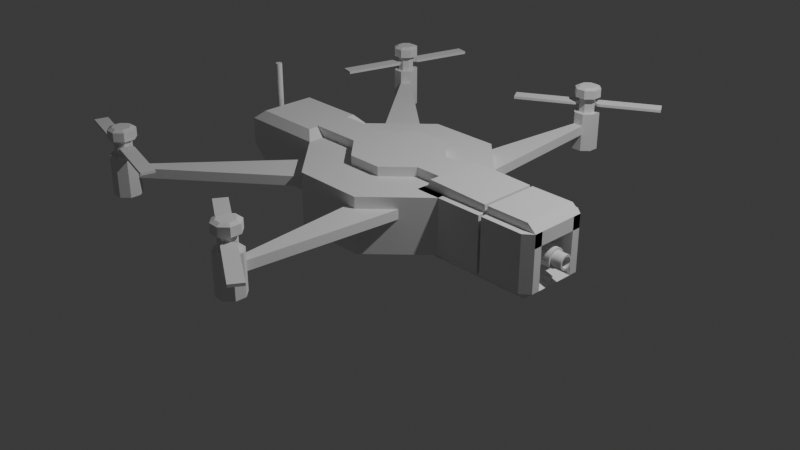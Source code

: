 # Source: Drone2.blend  (saved by Blender 4.3.34; exported with 4.5.12 LTS)
import bpy
from mathutils import Matrix  # noqa: F401  (used for matrix-valued properties, if any)

bpy.ops.wm.read_factory_settings(use_empty=True)
scene = bpy.context.scene
scene.name = 'Scene'

# ---- collections
col_scene = bpy.data.collections.new('Scene'); scene.collection.children.link(col_scene)

# ---- world
world_world = bpy.data.worlds.new('World'); scene.world = world_world
world_world.use_nodes = True; world_world.node_tree.nodes.clear()
_N = world_world.node_tree.nodes; _L = world_world.node_tree.links
n0 = _N.new('ShaderNodeOutputWorld'); n0.name = 'World Output'; n0.location = (300, 300)
n1 = _N.new('ShaderNodeBackground'); n1.name = 'Background'; n1.location = (10, 300)
n1.inputs[0].default_value = (0.05088, 0.05088, 0.05088, 1.0)
_L.new(n1.outputs[0], n0.inputs[0])
n0.is_active_output = True
world_world.color = (0.05088, 0.05088, 0.05088)
world_world.sun_shadow_jitter_overblur = 0.0

# ---- cameras
cam_camera = bpy.data.cameras.new('Camera')
cam_camera.clip_end = 100.0
cam_camera.ortho_scale = 7.314

# ---- lights
light_light = bpy.data.lights.new('Light', 'POINT')
light_light.energy = 1000.0
light_light.shadow_soft_size = 0.1

# ---- meshes
me_circle_001 = bpy.data.meshes.new('Circle.001')
me_circle_001.from_pydata([(0.0, 1.0, 0.08), (-0.7071, 0.7071, 0.08), (-1.0, 0.0, 0.08), (-0.7071, -0.7071, 0.08), (0.0, -1.0, 0.08), (0.7071, -0.7071, 0.08), (1.0, 0.0, 0.08), (0.7071, 0.7071, 0.08), (-0.3515, 0.3515, 0.67), (0.0, 0.497, 0.67), (-0.497, 0.0, 0.67), (-0.3515, -0.3515, 0.67), (0.0, -0.497, 0.67), (0.3515, -0.3515, 0.67), (0.497, 0.0, 0.67), (0.3515, 0.3515, 0.67), (-0.7071, 0.7071, 0.67), (0.0, 1.0, 0.67), (-1.0, 0.0, 0.67), (-0.7071, -0.7071, 0.67), (0.0, -1.0, 0.67), (0.7071, -0.7071, 0.67), (1.0, 0.0, 0.67), (0.7071, 0.7071, 0.67), (-0.3515, 0.3515, 0.77), (-4.265e-09, 0.497, 0.77), (-0.497, 0.0, 0.77), (-0.3515, -0.3515, 0.77), (-4.265e-09, -0.497, 0.77), (0.3515, -0.3515, 0.77), (0.497, 0.0, 0.77), (0.3515, 0.3515, 0.77), (0.7605, -0.1091, 0.67), (0.6149, -0.4606, 0.67), (0.7605, -0.1091, 0.77), (0.6149, -0.4606, 0.77), (-0.9263, 0.1778, 0.67), (-0.7808, 0.5293, 0.67), (-0.9263, 0.1778, 0.77), (-0.7808, 0.5293, 0.77), (-0.497, 0.0, 0.77), (-0.3515, 0.3515, 0.77), (-0.9263, 0.1778, 0.77), (-0.7808, 0.5293, 0.77), (-1.02, 0.2166, 0.67), (-0.8744, 0.5681, 0.67), (-1.02, 0.2166, 0.77), (-0.8744, 0.5681, 0.77), (0.7605, -0.1091, 0.67), (0.6149, -0.4606, 0.67), (0.7605, -0.1091, 0.77), (0.6149, -0.4606, 0.77)], [], [(1, 0, 7, 6, 5, 4, 3, 2), (14, 15, 31, 30), (4, 5, 21, 20), (2, 3, 19, 18), (0, 1, 16, 17), (7, 0, 17, 23), (5, 6, 22, 21), (3, 4, 20, 19), (1, 2, 18, 16), (6, 7, 23, 22), (8, 9, 17, 16), (10, 8, 16, 18), (11, 10, 18, 19), (12, 11, 19, 20), (13, 12, 20, 21), (14, 13, 21, 22), (15, 14, 22, 23), (9, 15, 23, 17), (24, 26, 27, 28, 29, 30, 31, 25), (12, 13, 29, 28), (10, 11, 27, 26), (9, 8, 24, 25), (15, 9, 25, 31), (29, 13, 33, 35), (11, 12, 28, 27), (10, 26, 38, 36), (35, 33, 49, 51), (13, 14, 32, 33), (14, 30, 34, 32), (30, 29, 35, 34), (39, 37, 45, 47), (8, 10, 36, 37), (24, 8, 37, 39), (24, 39, 43, 41), (40, 41, 43, 42), (39, 38, 42, 43), (26, 24, 41, 40), (38, 26, 40, 42), (45, 44, 46, 47), (38, 39, 47, 46), (36, 38, 46, 44), (37, 36, 44, 45), (49, 48, 50, 51), (34, 35, 51, 50), (32, 34, 50, 48), (33, 32, 48, 49)])
_uv = me_circle_001.uv_layers.new(name='UVMap')
_uv.uv.foreach_set('vector', [0.0, 0.0, 0.0, 0.0, 0.0, 0.0, 0.0, 0.0, 0.0, 0.0, 0.0, 0.0, 0.0, 0.0, 0.0, 0.0, 0.0, 0.0, 0.0, 0.0, 0.0, 0.0, 0.0, 0.0, 0.0, 0.0, 0.0, 0.0, 0.0, 0.0, 0.0, 0.0, 0.0, 0.0, 0.0, 0.0, 0.0, 0.0, 0.0, 0.0, 0.0, 0.0, 0.0, 0.0, 0.0, 0.0, 0.0, 0.0, 0.0, 0.0, 0.0, 0.0, 0.0, 0.0, 0.0, 0.0, 0.0, 0.0, 0.0, 0.0, 0.0, 0.0, 0.0, 0.0, 0.0, 0.0, 0.0, 0.0, 0.0, 0.0, 0.0, 0.0, 0.0, 0.0, 0.0, 0.0, 0.0, 0.0, 0.0, 0.0, 0.0, 0.0, 0.0, 0.0, 0.0, 0.0, 0.0, 0.0, 0.0, 0.0, 0.0, 0.0, 0.0, 0.0, 0.0, 0.0, 0.0, 0.0, 0.0, 0.0, 0.0, 0.0, 0.0, 0.0, 0.0, 0.0, 0.0, 0.0, 0.0, 0.0, 0.0, 0.0, 0.0, 0.0, 0.0, 0.0, 0.0, 0.0, 0.0, 0.0, 0.0, 0.0, 0.0, 0.0, 0.0, 0.0, 0.0, 0.0, 0.0, 0.0, 0.0, 0.0, 0.0, 0.0, 0.0, 0.0, 0.0, 0.0, 0.0, 0.0, 0.0, 0.0, 0.0, 0.0, 0.0, 0.0, 0.0, 0.0, 0.0, 0.0, 0.0, 0.0, 0.0, 0.0, 0.0, 0.0, 0.0, 0.0, 0.0, 0.0, 0.0, 0.0, 0.0, 0.0, 0.0, 0.0, 0.0, 0.0, 0.0, 0.0, 0.0, 0.0, 0.0, 0.0, 0.0, 0.0, 0.0, 0.0, 0.0, 0.0, 0.0, 0.0, 0.0, 0.0, 0.0, 0.0, 0.0, 0.0, 0.0, 0.0, 0.0, 0.0, 0.0, 0.0, 0.0, 0.0, 0.0, 0.0, 0.0, 0.0, 0.0, 0.0, 0.0, 0.0, 0.0, 0.0, 0.0, 0.0, 0.0, 0.0, 0.0, 0.0, 0.0, 0.0, 0.0, 0.0, 0.0, 0.0, 0.0, 0.0, 0.0, 0.0, 0.0, 0.0, 0.0, 0.0, 0.0, 0.0, 0.0, 0.0, 0.0, 0.0, 0.0, 0.0, 0.0, 0.0, 0.0, 0.0, 0.0, 0.0, 0.0, 0.0, 0.0, 0.0, 0.0, 0.0, 0.0, 0.0, 0.0, 0.0, 0.0, 0.0, 0.0, 0.0, 0.0, 0.0, 0.0, 0.0, 0.0, 0.0, 0.0, 0.0, 0.0, 0.0, 0.0, 0.0, 0.0, 0.0, 0.0, 0.0, 0.0, 0.0, 0.0, 0.0, 0.0, 0.0, 0.0, 0.0, 0.0, 0.0, 0.0, 0.0, 0.0, 0.0, 0.0, 0.0, 0.0, 0.0, 0.0, 0.0, 0.0, 0.0, 0.0, 0.0, 0.0, 0.0, 0.0, 0.0, 0.0, 0.0, 0.0, 0.0, 0.0, 0.0, 0.0, 0.0, 0.0, 0.0, 0.0, 0.0, 0.0, 0.0, 0.0, 0.0, 0.0, 0.0, 0.0, 0.0, 0.0, 0.0, 0.0, 0.0, 0.0, 0.0, 0.0, 0.0, 0.0, 0.0, 0.0, 0.0, 0.0, 0.0, 0.0, 0.0, 0.0, 0.0, 0.0, 0.0, 0.0, 0.0, 0.0, 0.0, 0.0, 0.0, 0.0, 0.0, 0.0, 0.0, 0.0, 0.0, 0.0, 0.0, 0.0, 0.0, 0.0, 0.0, 0.0, 0.0, 0.0, 0.0, 0.0, 0.0, 0.0, 0.0, 0.0, 0.0, 0.0, 0.0, 0.0, 0.0, 0.0, 0.0, 0.0, 0.0, 0.0, 0.0, 0.0, 0.0, 0.0, 0.0, 0.0, 0.0, 0.0, 0.0])
me_circle_001.update()
me_cube_002 = bpy.data.meshes.new('Cube.002')
me_cube_002.from_pydata([(-1.013, -0.3014, 0.08132), (-1.013, -0.3014, 0.6687), (-1.013, 0.3014, 0.08132), (-1.013, 0.3014, 0.6687), (-0.9524, 0.3014, 0.6687), (-0.9524, 0.3014, 0.08132), (-0.9524, -0.3014, 0.08132), (-0.9524, -0.3014, 0.6687), (-0.9524, 0.3014, 0.6687), (-0.9524, 0.3014, 0.08132), (-0.9524, -0.3014, 0.08132), (-0.9524, -0.3014, 0.6687), (-1.787, -0.3827, 0.08), (-1.787, -0.3027, 0.08), (-1.787, -0.3827, 0.67), (-1.787, -0.3027, 0.67), (-1.787, 0.3827, 0.08), (-1.787, 0.3027, 0.08), (-1.787, 0.3827, 0.67), (-1.787, 0.3027, 0.67), (-1.013, 0.3827, 0.67), (-1.013, 0.3027, 0.75), (-1.013, 0.3027, 0.67), (-1.013, 0.3027, 0.67), (-1.013, 0.3027, 0.0), (-1.013, 0.3827, 0.08), (-1.013, 0.3027, 0.08), (-1.013, 0.3027, 0.08), (-1.013, -0.3827, 0.08), (-1.013, -0.3027, 0.0), (-1.013, -0.3027, 0.08), (-1.013, -0.3027, 0.08), (-1.013, -0.3027, 0.75), (-1.013, -0.3827, 0.67), (-1.013, -0.3027, 0.67), (-1.013, -0.3027, 0.67), (-0.9828, -0.3027, 0.0), (-0.9828, -0.3827, 0.08), (-0.9828, -0.3027, 0.08), (-0.4226, -0.3027, 0.08), (-0.9828, -0.3827, 0.67), (-0.9828, -0.3027, 0.75), (-0.9828, -0.3027, 0.67), (-0.4226, -0.3027, 0.67), (-0.9828, 0.3827, 0.08), (-0.9828, 0.3027, 0.0), (-0.9828, 0.3027, 0.08), (-0.4226, 0.3027, 0.08), (-0.9828, 0.3027, 0.75), (-0.9828, 0.3827, 0.67), (-0.9828, 0.3027, 0.67), (-0.4226, 0.3027, 0.67), (-0.4226, -0.2129, 0.08), (-0.5168, -0.3827, 0.08), (-0.5168, -0.3027, 0.0), (-0.4226, -0.3027, 0.08), (-0.4226, -0.3027, 0.5291), (-0.5168, -0.3027, 0.75), (-0.5168, -0.3827, 0.67), (-0.4226, -0.2129, 0.67), (-0.4226, 0.3027, 0.08), (-0.5168, 0.3027, 0.0), (-0.5168, 0.3827, 0.08), (-0.4226, 0.2129, 0.08), (-0.4226, 0.2129, 0.67), (-0.5168, 0.3827, 0.67), (-0.5168, 0.3027, 0.75), (-0.4226, 0.3027, 0.5291), (-0.4226, -0.3027, 0.08), (-0.4226, -0.3027, 0.67), (-0.4226, 0.3027, 0.08), (-0.4226, -0.3027, 0.08), (-0.4226, 0.3027, 0.67), (-0.4226, 0.3027, 0.08), (-0.4226, -0.3027, 0.67), (-0.4226, 0.3027, 0.67), (-0.4226, -0.3027, 0.08), (-0.4226, 0.3027, 0.67), (-0.4226, -0.3027, 0.67), (-0.4226, 0.3027, 0.08), (-0.7688, -0.2129, 0.08), (-0.7688, -0.2129, 0.67), (-0.7688, 0.3027, 0.1697), (-0.7688, -0.3027, 0.1697), (-0.7688, 0.2129, 0.67), (-0.7688, 0.2129, 0.08), (-0.7688, -0.3027, 0.4648), (-0.7688, 0.3027, 0.4648), (-0.7688, -0.3027, 0.08), (-0.7688, 0.3027, 0.67), (-0.7688, -0.3027, 0.67), (-0.7688, 0.3027, 0.08), (-0.4226, 0.0754, 0.3319), (-0.4226, 0.07395, 0.3172), (-1.273, 0.1, 0.3319), (-0.4226, 0.1, 0.3319), (-1.273, 0.09808, 0.3124), (-0.4226, 0.09808, 0.3124), (-1.273, 0.09239, 0.2936), (-0.4226, 0.09239, 0.2936), (-1.273, 0.08315, 0.2763), (-0.4226, 0.08315, 0.2763), (-1.273, 0.07071, 0.2612), (-0.4226, 0.07071, 0.2612), (-1.273, 0.05556, 0.2487), (-0.4226, 0.05556, 0.2487), (-1.273, 0.03827, 0.2395), (-0.4226, 0.03827, 0.2395), (-1.273, 0.01951, 0.2338), (-0.4226, 0.01951, 0.2338), (-1.273, 0.0, 0.2319), (-0.4226, 0.0, 0.2319), (-1.273, -0.01951, 0.2338), (-0.4226, -0.01951, 0.2338), (-1.273, -0.03827, 0.2395), (-0.4226, -0.03827, 0.2395), (-1.273, -0.05556, 0.2487), (-0.4226, -0.05556, 0.2487), (-1.273, -0.07071, 0.2612), (-0.4226, -0.07071, 0.2612), (-1.273, -0.08315, 0.2763), (-0.4226, -0.08315, 0.2763), (-1.273, -0.09239, 0.2936), (-0.4226, -0.09239, 0.2936), (-1.273, -0.09808, 0.3124), (-0.4226, -0.09808, 0.3124), (-1.273, -0.1, 0.3319), (-0.4226, -0.1, 0.3319), (-1.273, -0.09808, 0.3514), (-0.4226, -0.09808, 0.3514), (-1.273, -0.09239, 0.3701), (-0.4226, -0.09239, 0.3701), (-1.273, -0.08315, 0.3874), (-0.4226, -0.08315, 0.3874), (-1.273, -0.07071, 0.4026), (-0.4226, -0.07071, 0.4026), (-1.273, -0.05556, 0.415), (-0.4226, -0.05556, 0.415), (-1.273, -0.03827, 0.4243), (-0.4226, -0.03827, 0.4243), (-1.273, -0.01951, 0.4299), (-0.4226, -0.01951, 0.4299), (-1.273, 0.0, 0.4319), (-0.4226, 0.0, 0.4319), (-1.273, 0.01951, 0.4299), (-0.4226, 0.01951, 0.4299), (-1.273, 0.03827, 0.4243), (-0.4226, 0.03827, 0.4243), (-1.273, 0.05556, 0.415), (-0.4226, 0.05556, 0.415), (-1.273, 0.07071, 0.4026), (-0.4226, 0.07071, 0.4026), (-1.273, 0.08315, 0.3874), (-0.4226, 0.08315, 0.3874), (-1.273, 0.09239, 0.3701), (-0.4226, 0.09239, 0.3701), (-1.273, 0.09808, 0.3514), (-0.4226, 0.09808, 0.3514), (-0.4226, 0.06966, 0.303), (-0.4226, 0.06269, 0.29), (-0.4226, 0.05332, 0.2786), (-0.4226, 0.04189, 0.2692), (-0.4226, 0.02885, 0.2622), (-0.4226, 0.01471, 0.2579), (-0.4226, 0.0, 0.2565), (-0.4226, -0.01471, 0.2579), (-0.4226, -0.02885, 0.2622), (-0.4226, -0.04189, 0.2692), (-0.4226, -0.05332, 0.2786), (-0.4226, -0.06269, 0.29), (-0.4226, -0.06966, 0.303), (-0.4226, -0.07395, 0.3172), (-0.4226, -0.0754, 0.3319), (-0.4226, -0.07395, 0.3466), (-0.4226, -0.06966, 0.3607), (-0.4226, -0.06269, 0.3738), (-0.4226, -0.05332, 0.3852), (-0.4226, -0.04189, 0.3946), (-0.4226, -0.02885, 0.4015), (-0.4226, -0.01471, 0.4058), (-0.4226, 0.0, 0.4073), (-0.4226, 0.01471, 0.4058), (-0.4226, 0.02885, 0.4015), (-0.4226, 0.04189, 0.3946), (-0.4226, 0.05332, 0.3852), (-0.4226, 0.06269, 0.3738), (-0.4226, 0.06966, 0.3607), (-0.4226, 0.07395, 0.3466), (-0.4226, 0.1, 0.3319), (-0.4226, 0.09808, 0.3514), (-0.4226, 0.09239, 0.3701), (-0.4226, 0.08315, 0.3874), (-0.4226, 0.07071, 0.4026), (-0.4226, 0.05556, 0.415), (-0.4226, 0.03827, 0.4243), (-0.4226, 0.01951, 0.4299), (-0.4226, 0.0, 0.4319), (-0.4226, -0.01951, 0.4299), (-0.4226, -0.03827, 0.4243), (-0.4226, -0.05556, 0.415), (-0.4226, -0.07071, 0.4026), (-0.4226, -0.08315, 0.3874), (-0.4226, -0.09239, 0.3701), (-0.4226, -0.09808, 0.3514), (-0.4226, -0.1, 0.3319), (-0.4226, -0.09808, 0.3124), (-0.4226, -0.09239, 0.2936), (-0.4226, -0.08315, 0.2763), (-0.4226, -0.07071, 0.2612), (-0.4226, -0.05556, 0.2487), (-0.4226, -0.03827, 0.2395), (-0.4226, -0.01951, 0.2338), (-0.4226, 0.0, 0.2319), (-0.4226, 0.01951, 0.2338), (-0.4226, 0.03827, 0.2395), (-0.4226, 0.05556, 0.2487), (-0.4226, 0.07071, 0.2612), (-0.4226, 0.08315, 0.2763), (-0.4226, 0.09239, 0.2936), (-0.4226, 0.09808, 0.3124), (-0.3085, 0.05463, 0.3319), (-0.3085, 0.05358, 0.3425), (-0.3085, 0.05047, 0.3528), (-0.3085, 0.04542, 0.3622), (-0.3085, 0.03863, 0.3705), (-0.3085, 0.03035, 0.3773), (-0.3085, 0.02091, 0.3823), (-0.3085, 0.01066, 0.3854), (-0.3085, 1.198e-08, 0.3865), (-0.3085, -0.01066, 0.3854), (-0.3085, -0.02091, 0.3823), (-0.3085, -0.03035, 0.3773), (-0.3085, -0.03863, 0.3705), (-0.3085, -0.04542, 0.3622), (-0.3085, -0.05047, 0.3528), (-0.3085, -0.05358, 0.3425), (-0.3085, -0.05463, 0.3319), (-0.3085, -0.05358, 0.3212), (-0.3085, -0.05047, 0.311), (-0.3085, -0.04542, 0.3015), (-0.3085, -0.03863, 0.2932), (-0.3085, -0.03035, 0.2864), (-0.3085, -0.02091, 0.2814), (-0.3085, -0.01066, 0.2783), (-0.3085, 1.198e-08, 0.2772), (-0.3085, 0.01066, 0.2783), (-0.3085, 0.02091, 0.2814), (-0.3085, 0.03035, 0.2864), (-0.3085, 0.03863, 0.2932), (-0.3085, 0.04542, 0.3015), (-0.3085, 0.05047, 0.311), (-0.3085, 0.05358, 0.3212), (-0.3085, 0.0754, 0.3319), (-0.3085, 0.07395, 0.3466), (-0.3085, 0.06966, 0.3607), (-0.3085, 0.06269, 0.3738), (-0.3085, 0.05332, 0.3852), (-0.3085, 0.04189, 0.3946), (-0.3085, 0.02885, 0.4015), (-0.3085, 0.01471, 0.4058), (-0.3085, 1.198e-08, 0.4073), (-0.3085, -0.01471, 0.4058), (-0.3085, -0.02885, 0.4015), (-0.3085, -0.04189, 0.3946), (-0.3085, -0.05332, 0.3852), (-0.3085, -0.06269, 0.3738), (-0.3085, -0.06966, 0.3607), (-0.3085, -0.07395, 0.3466), (-0.3085, -0.0754, 0.3319), (-0.3085, -0.07395, 0.3172), (-0.3085, -0.06966, 0.303), (-0.3085, -0.06269, 0.29), (-0.3085, -0.05332, 0.2786), (-0.3085, -0.04189, 0.2692), (-0.3085, -0.02885, 0.2622), (-0.3085, -0.01471, 0.2579), (-0.3085, 1.198e-08, 0.2565), (-0.3085, 0.01471, 0.2579), (-0.3085, 0.02885, 0.2622), (-0.3085, 0.04189, 0.2692), (-0.3085, 0.05332, 0.2786), (-0.3085, 0.06269, 0.29), (-0.3085, 0.06966, 0.303), (-0.3085, 0.07395, 0.3172), (-0.4226, 0.05463, 0.3319), (-0.4226, 0.05358, 0.3425), (-0.4226, 0.05047, 0.3528), (-0.4226, 0.04542, 0.3622), (-0.4226, 0.03863, 0.3705), (-0.4226, 0.03035, 0.3773), (-0.4226, 0.02091, 0.3823), (-0.4226, 0.01066, 0.3854), (-0.4226, 4.05e-08, 0.3865), (-0.4226, -0.01066, 0.3854), (-0.4226, -0.02091, 0.3823), (-0.4226, -0.03035, 0.3773), (-0.4226, -0.03863, 0.3705), (-0.4226, -0.04542, 0.3622), (-0.4226, -0.05047, 0.3528), (-0.4226, -0.05358, 0.3425), (-0.4226, -0.05463, 0.3319), (-0.4226, -0.05358, 0.3212), (-0.4226, -0.05047, 0.311), (-0.4226, -0.04542, 0.3015), (-0.4226, -0.03863, 0.2932), (-0.4226, -0.03035, 0.2864), (-0.4226, -0.02091, 0.2814), (-0.4226, -0.01066, 0.2783), (-0.4226, 4.05e-08, 0.2772), (-0.4226, 0.01066, 0.2783), (-0.4226, 0.02091, 0.2814), (-0.4226, 0.03035, 0.2864), (-0.4226, 0.03863, 0.2932), (-0.4226, 0.04542, 0.3015), (-0.4226, 0.05047, 0.311), (-0.4226, 0.05358, 0.3212), (-1.787, -0.3027, 0.08), (-1.696, -0.3027, 0.0), (-1.731, -0.3027, 0.04908), (-1.696, -0.3027, 0.77), (-1.787, -0.3027, 0.67), (-1.731, -0.3027, 0.7009), (-1.696, 0.3027, 0.0), (-1.787, 0.3027, 0.08), (-1.731, 0.3027, 0.04908), (-1.787, 0.3027, 0.67), (-1.696, 0.3027, 0.77), (-1.731, 0.3027, 0.7009)], [], [(28, 33, 14, 12), (3, 2, 26, 25, 20, 22), (0, 2, 5, 6), (24, 322, 324, 323, 17, 27), (32, 319, 321, 320, 15, 35), (16, 18, 20, 25), (1, 3, 22, 21, 32, 34), (0, 1, 34, 33, 28, 30), (2, 0, 30, 29, 24, 26), (40, 42, 41, 48, 50, 49, 44, 46, 45, 36, 38, 37), (4, 7, 11, 8), (3, 1, 7, 4), (2, 3, 4, 5), (1, 0, 6, 7), (9, 8, 11, 10), (5, 4, 8, 9), (7, 6, 10, 11), (6, 5, 9, 10), (74, 57, 41, 42, 78), (72, 65, 49, 50, 77), (36, 54, 71, 76, 38), (56, 43, 90, 86), (78, 42, 40, 58, 69), (20, 23, 22), (23, 21, 22), (24, 27, 26), (27, 25, 26), (28, 31, 30), (31, 29, 30), (32, 35, 34), (35, 33, 34), (325, 327, 326, 21, 23, 19), (27, 17, 16, 25), (19, 23, 20, 18), (322, 24, 29, 317), (13, 31, 28, 12), (21, 326, 319, 32), (35, 15, 14, 33), (45, 61, 54, 36), (37, 53, 58, 40), (41, 57, 66, 48), (70, 61, 45, 46, 79), (77, 50, 48, 66, 75), (79, 46, 44, 62, 73), (49, 65, 62, 44), (316, 13, 12, 14, 15, 320, 325, 19, 18, 16, 17, 323), (68, 69, 58, 53), (70, 71, 54, 61), (62, 65, 72, 73), (66, 57, 74, 75), (38, 76, 68, 53, 37), (52, 59, 69, 68), (60, 55, 71, 70), (64, 63, 73, 72), (56, 67, 75, 74), (39, 52, 68, 76), (51, 64, 72, 77), (67, 51, 77, 75), (43, 56, 74, 78), (59, 43, 78, 69), (55, 39, 76, 71), (47, 60, 70, 79), (63, 47, 79, 73), (84, 89, 87, 86, 90, 81, 80, 88, 83, 82, 91, 85), (52, 39, 88, 80), (47, 63, 85, 91), (55, 60, 82, 83), (43, 59, 81, 90), (64, 51, 89, 84), (63, 64, 84, 85), (39, 55, 83, 88), (51, 67, 87, 89), (67, 56, 86, 87), (60, 47, 91, 82), (59, 52, 80, 81), (129, 127, 204, 203), (94, 95, 97, 96), (145, 143, 196, 195), (96, 97, 99, 98), (97, 95, 188, 219), (98, 99, 101, 100), (107, 105, 215, 214), (100, 101, 103, 102), (123, 121, 207, 206), (102, 103, 105, 104), (139, 137, 199, 198), (104, 105, 107, 106), (155, 153, 191, 190), (106, 107, 109, 108), (101, 99, 218, 217), (108, 109, 111, 110), (117, 115, 210, 209), (110, 111, 113, 112), (133, 131, 202, 201), (112, 113, 115, 114), (149, 147, 194, 193), (114, 115, 117, 116), (111, 109, 213, 212), (116, 117, 119, 118), (127, 125, 205, 204), (118, 119, 121, 120), (143, 141, 197, 196), (120, 121, 123, 122), (105, 103, 216, 215), (122, 123, 125, 124), (121, 119, 208, 207), (124, 125, 127, 126), (137, 135, 200, 199), (126, 127, 129, 128), (153, 151, 192, 191), (128, 129, 131, 130), (95, 157, 189, 188), (130, 131, 133, 132), (99, 97, 219, 218), (132, 133, 135, 134), (115, 113, 211, 210), (134, 135, 137, 136), (131, 129, 203, 202), (136, 137, 139, 138), (147, 145, 195, 194), (138, 139, 141, 140), (109, 107, 214, 213), (140, 141, 143, 142), (125, 123, 206, 205), (142, 143, 145, 144), (141, 139, 198, 197), (144, 145, 147, 146), (157, 155, 190, 189), (146, 147, 149, 148), (103, 101, 217, 216), (148, 149, 151, 150), (119, 117, 209, 208), (150, 151, 153, 152), (135, 133, 201, 200), (152, 153, 155, 154), (151, 149, 193, 192), (179, 178, 262, 261), (154, 155, 157, 156), (113, 111, 212, 211), (156, 157, 95, 94), (94, 96, 98, 100, 102, 104, 106, 108, 110, 112, 114, 116, 118, 120, 122, 124, 126, 128, 130, 132, 134, 136, 138, 140, 142, 144, 146, 148, 150, 152, 154, 156), (187, 92, 188, 189), (186, 187, 189, 190), (185, 186, 190, 191), (184, 185, 191, 192), (183, 184, 192, 193), (182, 183, 193, 194), (181, 182, 194, 195), (180, 181, 195, 196), (179, 180, 196, 197), (178, 179, 197, 198), (177, 178, 198, 199), (176, 177, 199, 200), (175, 176, 200, 201), (174, 175, 201, 202), (173, 174, 202, 203), (172, 173, 203, 204), (171, 172, 204, 205), (170, 171, 205, 206), (169, 170, 206, 207), (168, 169, 207, 208), (167, 168, 208, 209), (166, 167, 209, 210), (165, 166, 210, 211), (164, 165, 211, 212), (163, 164, 212, 213), (162, 163, 213, 214), (161, 162, 214, 215), (160, 161, 215, 216), (159, 160, 216, 217), (158, 159, 217, 218), (93, 158, 218, 219), (92, 93, 219, 188), (245, 246, 310, 309), (165, 164, 276, 275), (178, 177, 263, 262), (164, 163, 277, 276), (177, 176, 264, 263), (163, 162, 278, 277), (176, 175, 265, 264), (162, 161, 279, 278), (175, 174, 266, 265), (92, 187, 253, 252), (161, 160, 280, 279), (174, 173, 267, 266), (187, 186, 254, 253), (160, 159, 281, 280), (173, 172, 268, 267), (186, 185, 255, 254), (159, 158, 282, 281), (172, 171, 269, 268), (185, 184, 256, 255), (158, 93, 283, 282), (171, 170, 270, 269), (184, 183, 257, 256), (93, 92, 252, 283), (170, 169, 271, 270), (183, 182, 258, 257), (169, 168, 272, 271), (182, 181, 259, 258), (168, 167, 273, 272), (181, 180, 260, 259), (167, 166, 274, 273), (180, 179, 261, 260), (166, 165, 275, 274), (221, 220, 252, 253), (222, 221, 253, 254), (223, 222, 254, 255), (224, 223, 255, 256), (225, 224, 256, 257), (226, 225, 257, 258), (227, 226, 258, 259), (228, 227, 259, 260), (229, 228, 260, 261), (230, 229, 261, 262), (231, 230, 262, 263), (232, 231, 263, 264), (233, 232, 264, 265), (234, 233, 265, 266), (235, 234, 266, 267), (236, 235, 267, 268), (237, 236, 268, 269), (238, 237, 269, 270), (239, 238, 270, 271), (240, 239, 271, 272), (241, 240, 272, 273), (242, 241, 273, 274), (243, 242, 274, 275), (244, 243, 275, 276), (245, 244, 276, 277), (246, 245, 277, 278), (247, 246, 278, 279), (248, 247, 279, 280), (249, 248, 280, 281), (250, 249, 281, 282), (251, 250, 282, 283), (220, 251, 283, 252), (315, 284, 285, 286, 287, 288, 289, 290, 291, 292, 293, 294, 295, 296, 297, 298, 299, 300, 301, 302, 303, 304, 305, 306, 307, 308, 309, 310, 311, 312, 313, 314), (232, 233, 297, 296), (246, 247, 311, 310), (233, 234, 298, 297), (220, 221, 285, 284), (247, 248, 312, 311), (234, 235, 299, 298), (221, 222, 286, 285), (248, 249, 313, 312), (235, 236, 300, 299), (222, 223, 287, 286), (249, 250, 314, 313), (236, 237, 301, 300), (223, 224, 288, 287), (250, 251, 315, 314), (237, 238, 302, 301), (224, 225, 289, 288), (251, 220, 284, 315), (238, 239, 303, 302), (225, 226, 290, 289), (239, 240, 304, 303), (226, 227, 291, 290), (240, 241, 305, 304), (227, 228, 292, 291), (241, 242, 306, 305), (228, 229, 293, 292), (242, 243, 307, 306), (229, 230, 294, 293), (243, 244, 308, 307), (230, 231, 295, 294), (244, 245, 309, 308), (231, 232, 296, 295), (316, 323, 324, 318), (318, 324, 322, 317), (319, 326, 327, 321), (321, 327, 325, 320), (316, 318, 317, 29, 31, 13)])
_uv = me_cube_002.uv_layers.new(name='UVMap')
_uv.uv.foreach_set('vector', [0.4017, 0.75, 0.5983, 0.75, 0.5983, 1.0, 0.4017, 1.0, 0.5979, 0.5266, 0.4021, 0.5266, 0.4017, 0.5261, 0.4017, 0.5, 0.5983, 0.5, 0.5983, 0.5261, 0.4021, 0.7234, 0.4021, 0.5266, 0.4021, 0.5266, 0.4021, 0.7234, 0.375, 0.5261, 0.1545, 0.5261, 0.1431, 0.5101, 0.125, 0.5, 0.125, 0.5, 0.375, 0.5, 0.625, 0.7239, 0.8455, 0.7239, 0.8569, 0.7399, 0.875, 0.75, 0.875, 0.75, 0.625, 0.75, 0.4017, 0.25, 0.5983, 0.25, 0.5983, 0.5, 0.4017, 0.5, 0.5979, 0.7234, 0.5979, 0.5266, 0.5983, 0.5261, 0.625, 0.5261, 0.625, 0.7239, 0.5983, 0.7239, 0.4021, 0.7234, 0.5979, 0.7234, 0.5983, 0.7239, 0.5983, 0.75, 0.4017, 0.75, 0.4017, 0.7239, 0.4021, 0.5266, 0.4021, 0.7234, 0.4017, 0.7239, 0.375, 0.7239, 0.375, 0.5261, 0.4017, 0.5261, 0.125, 0.5267, 0.1511, 0.5267, 0.1511, 0.5, 0.3489, 0.5, 0.3489, 0.5267, 0.375, 0.5267, 0.375, 0.7233, 0.3489, 0.7233, 0.3489, 0.75, 0.1511, 0.75, 0.1511, 0.7233, 0.125, 0.7233, 0.5979, 0.5266, 0.5979, 0.7234, 0.5979, 0.7234, 0.5979, 0.5266, 0.5979, 0.5266, 0.5979, 0.7234, 0.5979, 0.7234, 0.5979, 0.5266, 0.4021, 0.5266, 0.5979, 0.5266, 0.5979, 0.5266, 0.4021, 0.5266, 0.5979, 0.7234, 0.4021, 0.7234, 0.4021, 0.7234, 0.5979, 0.7234, 0.4021, 0.5266, 0.5979, 0.5266, 0.5979, 0.7234, 0.4021, 0.7234, 0.4021, 0.5266, 0.5979, 0.5266, 0.5979, 0.5266, 0.4021, 0.5266, 0.5979, 0.7234, 0.4021, 0.7234, 0.4021, 0.7234, 0.5979, 0.7234, 0.4021, 0.7234, 0.4021, 0.5266, 0.4021, 0.5266, 0.4021, 0.7234, 0.625, 0.25, 0.583, 0.2761, 0.375, 0.2761, 0.375, 0.25, 0.625, 0.25, 0.625, 0.5, 0.583, 0.5267, 0.375, 0.5267, 0.375, 0.5, 0.625, 0.5, 0.375, 0.9739, 0.583, 0.9739, 0.625, 1.0, 0.625, 1.0, 0.375, 1.0, 0.8489, 0.5566, 0.8489, 0.5267, 0.8489, 0.5267, 0.8489, 0.5566, 0.625, 0.25, 0.375, 0.25, 0.375, 0.2233, 0.583, 0.2233, 0.625, 0.25, 0.5983, 0.5, 0.5983, 0.5261, 0.5983, 0.5261, 0.5983, 0.5261, 0.6117, 0.5131, 0.5983, 0.5261, 0.375, 0.5261, 0.4017, 0.5261, 0.4017, 0.5261, 0.4017, 0.5261, 0.3883, 0.5131, 0.4017, 0.5261, 0.3883, 0.7369, 0.4017, 0.7239, 0.4017, 0.7239, 0.4017, 0.7239, 0.375, 0.7239, 0.4017, 0.7239, 0.6117, 0.7369, 0.5983, 0.7239, 0.5983, 0.7239, 0.5983, 0.7239, 0.5983, 0.75, 0.5983, 0.7239, 0.875, 0.5, 0.8569, 0.5101, 0.8455, 0.5261, 0.625, 0.5261, 0.625, 0.5, 0.875, 0.5, 0.375, 0.5, 0.375, 0.25, 0.4017, 0.25, 0.4017, 0.5, 0.625, 0.25, 0.625, 0.5, 0.5983, 0.5, 0.5983, 0.25, 0.1545, 0.5261, 0.375, 0.5261, 0.375, 0.7239, 0.1545, 0.7239, 0.375, 1.0, 0.375, 0.75, 0.4017, 0.75, 0.4017, 1.0, 0.625, 0.5261, 0.8455, 0.5261, 0.8455, 0.7239, 0.625, 0.7239, 0.625, 0.75, 0.625, 1.0, 0.5983, 1.0, 0.5983, 0.75, 0.375, 0.7761, 0.583, 0.7761, 0.583, 0.9739, 0.375, 0.9739, 0.375, 0.02667, 0.583, 0.02667, 0.583, 0.2233, 0.375, 0.2233, 0.375, 0.2761, 0.583, 0.2761, 0.583, 0.4739, 0.375, 0.4739, 0.625, 0.75, 0.583, 0.7761, 0.375, 0.7761, 0.375, 0.75, 0.625, 0.75, 0.625, 0.5, 0.375, 0.5, 0.375, 0.4739, 0.583, 0.4739, 0.625, 0.5, 0.625, 0.75, 0.375, 0.75, 0.375, 0.7233, 0.583, 0.7233, 0.625, 0.75, 0.375, 0.5267, 0.583, 0.5267, 0.583, 0.7233, 0.375, 0.7233, 0.4017, 0.02613, 0.4017, 0.02613, 0.4017, 0.0, 0.5983, 0.0, 0.5983, 0.02613, 0.5983, 0.02613, 0.5983, 0.2239, 0.5983, 0.2239, 0.5983, 0.25, 0.4017, 0.25, 0.4017, 0.2239, 0.4017, 0.2239, 0.625, 0.02667, 0.625, 0.2233, 0.583, 0.2233, 0.583, 0.02667, 0.625, 0.7761, 0.625, 0.9739, 0.583, 0.9739, 0.583, 0.7761, 0.583, 0.7233, 0.583, 0.5267, 0.6511, 0.5267, 0.6511, 0.7233, 0.6511, 0.5, 0.8489, 0.5, 0.8489, 0.5267, 0.6511, 0.5267, 0.375, 0.0, 0.625, 0.0, 0.625, 0.0, 0.583, 0.02667, 0.375, 0.02667, 0.8196, 0.7233, 0.8196, 0.5267, 0.8489, 0.5267, 0.8489, 0.7233, 0.6511, 0.6934, 0.8489, 0.6934, 0.8489, 0.7233, 0.6511, 0.7233, 0.6804, 0.5267, 0.6804, 0.7233, 0.6511, 0.7233, 0.6511, 0.5267, 0.8489, 0.5566, 0.6511, 0.5566, 0.6511, 0.5267, 0.8489, 0.5267, 0.8489, 0.7233, 0.8196, 0.7233, 0.8489, 0.7233, 0.8489, 0.7233, 0.6511, 0.5267, 0.6804, 0.5267, 0.6511, 0.5267, 0.6511, 0.5267, 0.6511, 0.5566, 0.6511, 0.5267, 0.6511, 0.5267, 0.6511, 0.5267, 0.8489, 0.5267, 0.8489, 0.5566, 0.8489, 0.5267, 0.8489, 0.5267, 0.8196, 0.5267, 0.8489, 0.5267, 0.8489, 0.5267, 0.8489, 0.5267, 0.8489, 0.6934, 0.8489, 0.7233, 0.8489, 0.7233, 0.8489, 0.7233, 0.6511, 0.7233, 0.6511, 0.6934, 0.6511, 0.7233, 0.6511, 0.7233, 0.6804, 0.7233, 0.6511, 0.7233, 0.6511, 0.7233, 0.6511, 0.7233, 0.6804, 0.5267, 0.6511, 0.5267, 0.6511, 0.5566, 0.8489, 0.5566, 0.8489, 0.5267, 0.8196, 0.5267, 0.8196, 0.7233, 0.8489, 0.7233, 0.8489, 0.6934, 0.6511, 0.6934, 0.6511, 0.7233, 0.6804, 0.7233, 0.8196, 0.7233, 0.8489, 0.7233, 0.8489, 0.7233, 0.8196, 0.7233, 0.6511, 0.7233, 0.6804, 0.7233, 0.6804, 0.7233, 0.6511, 0.7233, 0.8489, 0.6934, 0.6511, 0.6934, 0.6511, 0.6934, 0.8489, 0.6934, 0.8489, 0.5267, 0.8196, 0.5267, 0.8196, 0.5267, 0.8489, 0.5267, 0.6804, 0.5267, 0.6511, 0.5267, 0.6511, 0.5267, 0.6804, 0.5267, 0.6804, 0.7233, 0.6804, 0.5267, 0.6804, 0.5267, 0.6804, 0.7233, 0.8489, 0.7233, 0.8489, 0.6934, 0.8489, 0.6934, 0.8489, 0.7233, 0.6511, 0.5267, 0.6511, 0.5566, 0.6511, 0.5566, 0.6511, 0.5267, 0.6511, 0.5566, 0.8489, 0.5566, 0.8489, 0.5566, 0.6511, 0.5566, 0.6511, 0.6934, 0.6511, 0.7233, 0.6511, 0.7233, 0.6511, 0.6934, 0.8196, 0.5267, 0.8196, 0.7233, 0.8196, 0.7233, 0.8196, 0.5267, 0.4688, 1.0, 0.5, 1.0, 0.5, 1.0, 0.4688, 1.0, 1.0, 0.5, 1.0, 1.0, 0.9688, 1.0, 0.9688, 0.5, 0.2188, 1.0, 0.25, 1.0, 0.25, 1.0, 0.2188, 1.0, 0.9688, 0.5, 0.9688, 1.0, 0.9375, 1.0, 0.9375, 0.5, 0.9688, 1.0, 1.0, 1.0, 1.0, 1.0, 0.9688, 1.0, 0.9375, 0.5, 0.9375, 1.0, 0.9062, 1.0, 0.9062, 0.5, 0.8125, 1.0, 0.8438, 1.0, 0.8438, 1.0, 0.8125, 1.0, 0.9062, 0.5, 0.9062, 1.0, 0.875, 1.0, 0.875, 0.5, 0.5625, 1.0, 0.5938, 1.0, 0.5938, 1.0, 0.5625, 1.0, 0.875, 0.5, 0.875, 1.0, 0.8438, 1.0, 0.8438, 0.5, 0.3125, 1.0, 0.3438, 1.0, 0.3438, 1.0, 0.3125, 1.0, 0.8438, 0.5, 0.8438, 1.0, 0.8125, 1.0, 0.8125, 0.5, 0.0625, 1.0, 0.09375, 1.0, 0.09375, 1.0, 0.0625, 1.0, 0.8125, 0.5, 0.8125, 1.0, 0.7812, 1.0, 0.7812, 0.5, 0.9062, 1.0, 0.9375, 1.0, 0.9375, 1.0, 0.9062, 1.0, 0.7812, 0.5, 0.7812, 1.0, 0.75, 1.0, 0.75, 0.5, 0.6562, 1.0, 0.6875, 1.0, 0.6875, 1.0, 0.6562, 1.0, 0.75, 0.5, 0.75, 1.0, 0.7188, 1.0, 0.7188, 0.5, 0.4062, 1.0, 0.4375, 1.0, 0.4375, 1.0, 0.4062, 1.0, 0.7188, 0.5, 0.7188, 1.0, 0.6875, 1.0, 0.6875, 0.5, 0.1562, 1.0, 0.1875, 1.0, 0.1875, 1.0, 0.1562, 1.0, 0.6875, 0.5, 0.6875, 1.0, 0.6562, 1.0, 0.6562, 0.5, 0.75, 1.0, 0.7812, 1.0, 0.7812, 1.0, 0.75, 1.0, 0.6562, 0.5, 0.6562, 1.0, 0.625, 1.0, 0.625, 0.5, 0.5, 1.0, 0.5312, 1.0, 0.5312, 1.0, 0.5, 1.0, 0.625, 0.5, 0.625, 1.0, 0.5938, 1.0, 0.5938, 0.5, 0.25, 1.0, 0.2812, 1.0, 0.2812, 1.0, 0.25, 1.0, 0.5938, 0.5, 0.5938, 1.0, 0.5625, 1.0, 0.5625, 0.5, 0.8438, 1.0, 0.875, 1.0, 0.875, 1.0, 0.8438, 1.0, 0.5625, 0.5, 0.5625, 1.0, 0.5312, 1.0, 0.5312, 0.5, 0.5938, 1.0, 0.625, 1.0, 0.625, 1.0, 0.5938, 1.0, 0.5312, 0.5, 0.5312, 1.0, 0.5, 1.0, 0.5, 0.5, 0.3438, 1.0, 0.375, 1.0, 0.375, 1.0, 0.3438, 1.0, 0.5, 0.5, 0.5, 1.0, 0.4688, 1.0, 0.4688, 0.5, 0.09375, 1.0, 0.125, 1.0, 0.125, 1.0, 0.09375, 1.0, 0.4688, 0.5, 0.4688, 1.0, 0.4375, 1.0, 0.4375, 0.5, 0.0, 1.0, 0.03125, 1.0, 0.03125, 1.0, 0.0, 1.0, 0.4375, 0.5, 0.4375, 1.0, 0.4062, 1.0, 0.4062, 0.5, 0.9375, 1.0, 0.9688, 1.0, 0.9688, 1.0, 0.9375, 1.0, 0.4062, 0.5, 0.4062, 1.0, 0.375, 1.0, 0.375, 0.5, 0.6875, 1.0, 0.7188, 1.0, 0.7188, 1.0, 0.6875, 1.0, 0.375, 0.5, 0.375, 1.0, 0.3438, 1.0, 0.3438, 0.5, 0.4375, 1.0, 0.4688, 1.0, 0.4688, 1.0, 0.4375, 1.0, 0.3438, 0.5, 0.3438, 1.0, 0.3125, 1.0, 0.3125, 0.5, 0.1875, 1.0, 0.2188, 1.0, 0.2188, 1.0, 0.1875, 1.0, 0.3125, 0.5, 0.3125, 1.0, 0.2812, 1.0, 0.2812, 0.5, 0.7812, 1.0, 0.8125, 1.0, 0.8125, 1.0, 0.7812, 1.0, 0.2812, 0.5, 0.2812, 1.0, 0.25, 1.0, 0.25, 0.5, 0.5312, 1.0, 0.5625, 1.0, 0.5625, 1.0, 0.5312, 1.0, 0.25, 0.5, 0.25, 1.0, 0.2188, 1.0, 0.2188, 0.5, 0.2812, 1.0, 0.3125, 1.0, 0.3125, 1.0, 0.2812, 1.0, 0.2188, 0.5, 0.2188, 1.0, 0.1875, 1.0, 0.1875, 0.5, 0.03125, 1.0, 0.0625, 1.0, 0.0625, 1.0, 0.03125, 1.0, 0.1875, 0.5, 0.1875, 1.0, 0.1562, 1.0, 0.1562, 0.5, 0.875, 1.0, 0.9062, 1.0, 0.9062, 1.0, 0.875, 1.0, 0.1562, 0.5, 0.1562, 1.0, 0.125, 1.0, 0.125, 0.5, 0.625, 1.0, 0.6562, 1.0, 0.6562, 1.0, 0.625, 1.0, 0.125, 0.5, 0.125, 1.0, 0.09375, 1.0, 0.09375, 0.5, 0.375, 1.0, 0.4062, 1.0, 0.4062, 1.0, 0.375, 1.0, 0.09375, 0.5, 0.09375, 1.0, 0.0625, 1.0, 0.0625, 0.5, 0.125, 1.0, 0.1562, 1.0, 0.1562, 1.0, 0.125, 1.0, 0.07252, 0.2147, 0.08282, 0.1808, 0.08282, 0.1808, 0.07252, 0.2147, 0.0625, 0.5, 0.0625, 1.0, 0.03125, 1.0, 0.03125, 0.5, 0.7188, 1.0, 0.75, 1.0, 0.75, 1.0, 0.7188, 1.0, 0.03125, 0.5, 0.03125, 1.0, 0.0, 1.0, 0.0, 0.5, 0.75, 0.49, 0.7968, 0.4854, 0.8418, 0.4717, 0.8833, 0.4496, 0.9197, 0.4197, 0.9496, 0.3833, 0.9717, 0.3418, 0.9854, 0.2968, 0.99, 0.25, 0.9854, 0.2032, 0.9717, 0.1582, 0.9496, 0.1167, 0.9197, 0.08029, 0.8833, 0.05045, 0.8418, 0.02827, 0.7968, 0.01461, 0.75, 0.01, 0.7032, 0.01461, 0.6582, 0.02827, 0.6167, 0.05045, 0.5803, 0.08029, 0.5504, 0.1167, 0.5283, 0.1582, 0.5146, 0.2032, 0.51, 0.25, 0.5146, 0.2968, 0.5283, 0.3418, 0.5504, 0.3833, 0.5803, 0.4197, 0.6167, 0.4496, 0.6582, 0.4717, 0.7032, 0.4854, 0.2147, 0.4275, 0.25, 0.431, 0.25, 0.49, 0.2032, 0.4854, 0.1808, 0.4172, 0.2147, 0.4275, 0.2032, 0.4854, 0.1582, 0.4717, 0.1495, 0.4005, 0.1808, 0.4172, 0.1582, 0.4717, 0.1167, 0.4496, 0.122, 0.378, 0.1495, 0.4005, 0.1167, 0.4496, 0.08029, 0.4197, 0.09954, 0.3505, 0.122, 0.378, 0.08029, 0.4197, 0.05045, 0.3833, 0.08282, 0.3192, 0.09954, 0.3505, 0.05045, 0.3833, 0.02827, 0.3418, 0.07252, 0.2853, 0.08282, 0.3192, 0.02827, 0.3418, 0.01461, 0.2968, 0.06904, 0.25, 0.07252, 0.2853, 0.01461, 0.2968, 0.01, 0.25, 0.07252, 0.2147, 0.06904, 0.25, 0.01, 0.25, 0.01461, 0.2032, 0.08282, 0.1808, 0.07252, 0.2147, 0.01461, 0.2032, 0.02827, 0.1582, 0.09954, 0.1495, 0.08282, 0.1808, 0.02827, 0.1582, 0.05045, 0.1167, 0.122, 0.122, 0.09954, 0.1495, 0.05045, 0.1167, 0.08029, 0.08029, 0.1495, 0.09954, 0.122, 0.122, 0.08029, 0.08029, 0.1167, 0.05045, 0.1808, 0.08282, 0.1495, 0.09954, 0.1167, 0.05045, 0.1582, 0.02827, 0.2147, 0.07252, 0.1808, 0.08282, 0.1582, 0.02827, 0.2032, 0.01461, 0.25, 0.06904, 0.2147, 0.07252, 0.2032, 0.01461, 0.25, 0.01, 0.2853, 0.07252, 0.25, 0.06904, 0.25, 0.01, 0.2968, 0.01461, 0.3192, 0.08282, 0.2853, 0.07252, 0.2968, 0.01461, 0.3418, 0.02827, 0.3505, 0.09954, 0.3192, 0.08282, 0.3418, 0.02827, 0.3833, 0.05045, 0.378, 0.122, 0.3505, 0.09954, 0.3833, 0.05045, 0.4197, 0.08029, 0.4005, 0.1495, 0.378, 0.122, 0.4197, 0.08029, 0.4496, 0.1167, 0.4172, 0.1808, 0.4005, 0.1495, 0.4496, 0.1167, 0.4717, 0.1582, 0.4275, 0.2147, 0.4172, 0.1808, 0.4717, 0.1582, 0.4854, 0.2032, 0.431, 0.25, 0.4275, 0.2147, 0.4854, 0.2032, 0.49, 0.25, 0.4275, 0.2853, 0.431, 0.25, 0.49, 0.25, 0.4854, 0.2968, 0.4172, 0.3192, 0.4275, 0.2853, 0.4854, 0.2968, 0.4717, 0.3418, 0.4005, 0.3505, 0.4172, 0.3192, 0.4717, 0.3418, 0.4496, 0.3833, 0.378, 0.378, 0.4005, 0.3505, 0.4496, 0.3833, 0.4197, 0.4197, 0.3505, 0.4005, 0.378, 0.378, 0.4197, 0.4197, 0.3833, 0.4496, 0.3192, 0.4172, 0.3505, 0.4005, 0.3833, 0.4496, 0.3418, 0.4717, 0.2853, 0.4275, 0.3192, 0.4172, 0.3418, 0.4717, 0.2968, 0.4854, 0.25, 0.431, 0.2853, 0.4275, 0.2968, 0.4854, 0.25, 0.49, 0.3786, 0.2756, 0.3711, 0.3002, 0.3711, 0.3002, 0.3786, 0.2756, 0.4275, 0.2147, 0.431, 0.25, 0.431, 0.25, 0.4275, 0.2147, 0.08282, 0.1808, 0.09954, 0.1495, 0.09954, 0.1495, 0.08282, 0.1808, 0.431, 0.25, 0.4275, 0.2853, 0.4275, 0.2853, 0.431, 0.25, 0.09954, 0.1495, 0.122, 0.122, 0.122, 0.122, 0.09954, 0.1495, 0.4275, 0.2853, 0.4172, 0.3192, 0.4172, 0.3192, 0.4275, 0.2853, 0.122, 0.122, 0.1495, 0.09954, 0.1495, 0.09954, 0.122, 0.122, 0.4172, 0.3192, 0.4005, 0.3505, 0.4005, 0.3505, 0.4172, 0.3192, 0.1495, 0.09954, 0.1808, 0.08282, 0.1808, 0.08282, 0.1495, 0.09954, 0.25, 0.431, 0.2147, 0.4275, 0.2147, 0.4275, 0.25, 0.431, 0.4005, 0.3505, 0.378, 0.378, 0.378, 0.378, 0.4005, 0.3505, 0.1808, 0.08282, 0.2147, 0.07252, 0.2147, 0.07252, 0.1808, 0.08282, 0.2147, 0.4275, 0.1808, 0.4172, 0.1808, 0.4172, 0.2147, 0.4275, 0.378, 0.378, 0.3505, 0.4005, 0.3505, 0.4005, 0.378, 0.378, 0.2147, 0.07252, 0.25, 0.06904, 0.25, 0.06904, 0.2147, 0.07252, 0.1808, 0.4172, 0.1495, 0.4005, 0.1495, 0.4005, 0.1808, 0.4172, 0.3505, 0.4005, 0.3192, 0.4172, 0.3192, 0.4172, 0.3505, 0.4005, 0.25, 0.06904, 0.2853, 0.07252, 0.2853, 0.07252, 0.25, 0.06904, 0.1495, 0.4005, 0.122, 0.378, 0.122, 0.378, 0.1495, 0.4005, 0.3192, 0.4172, 0.2853, 0.4275, 0.2853, 0.4275, 0.3192, 0.4172, 0.2853, 0.07252, 0.3192, 0.08282, 0.3192, 0.08282, 0.2853, 0.07252, 0.122, 0.378, 0.09954, 0.3505, 0.09954, 0.3505, 0.122, 0.378, 0.2853, 0.4275, 0.25, 0.431, 0.25, 0.431, 0.2853, 0.4275, 0.3192, 0.08282, 0.3505, 0.09954, 0.3505, 0.09954, 0.3192, 0.08282, 0.09954, 0.3505, 0.08282, 0.3192, 0.08282, 0.3192, 0.09954, 0.3505, 0.3505, 0.09954, 0.378, 0.122, 0.378, 0.122, 0.3505, 0.09954, 0.08282, 0.3192, 0.07252, 0.2853, 0.07252, 0.2853, 0.08282, 0.3192, 0.378, 0.122, 0.4005, 0.1495, 0.4005, 0.1495, 0.378, 0.122, 0.07252, 0.2853, 0.06904, 0.25, 0.06904, 0.25, 0.07252, 0.2853, 0.4005, 0.1495, 0.4172, 0.1808, 0.4172, 0.1808, 0.4005, 0.1495, 0.06904, 0.25, 0.07252, 0.2147, 0.07252, 0.2147, 0.06904, 0.25, 0.4172, 0.1808, 0.4275, 0.2147, 0.4275, 0.2147, 0.4172, 0.1808, 0.2244, 0.3786, 0.25, 0.3811, 0.25, 0.431, 0.2147, 0.4275, 0.1998, 0.3711, 0.2244, 0.3786, 0.2147, 0.4275, 0.1808, 0.4172, 0.1772, 0.359, 0.1998, 0.3711, 0.1808, 0.4172, 0.1495, 0.4005, 0.1573, 0.3427, 0.1772, 0.359, 0.1495, 0.4005, 0.122, 0.378, 0.141, 0.3228, 0.1573, 0.3427, 0.122, 0.378, 0.09954, 0.3505, 0.1289, 0.3002, 0.141, 0.3228, 0.09954, 0.3505, 0.08282, 0.3192, 0.1214, 0.2756, 0.1289, 0.3002, 0.08282, 0.3192, 0.07252, 0.2853, 0.1189, 0.25, 0.1214, 0.2756, 0.07252, 0.2853, 0.06904, 0.25, 0.1214, 0.2244, 0.1189, 0.25, 0.06904, 0.25, 0.07252, 0.2147, 0.1289, 0.1998, 0.1214, 0.2244, 0.07252, 0.2147, 0.08282, 0.1808, 0.141, 0.1772, 0.1289, 0.1998, 0.08282, 0.1808, 0.09954, 0.1495, 0.1573, 0.1573, 0.141, 0.1772, 0.09954, 0.1495, 0.122, 0.122, 0.1772, 0.141, 0.1573, 0.1573, 0.122, 0.122, 0.1495, 0.09954, 0.1998, 0.1289, 0.1772, 0.141, 0.1495, 0.09954, 0.1808, 0.08282, 0.2244, 0.1214, 0.1998, 0.1289, 0.1808, 0.08282, 0.2147, 0.07252, 0.25, 0.1189, 0.2244, 0.1214, 0.2147, 0.07252, 0.25, 0.06904, 0.2756, 0.1214, 0.25, 0.1189, 0.25, 0.06904, 0.2853, 0.07252, 0.3002, 0.1289, 0.2756, 0.1214, 0.2853, 0.07252, 0.3192, 0.08282, 0.3228, 0.141, 0.3002, 0.1289, 0.3192, 0.08282, 0.3505, 0.09954, 0.3427, 0.1573, 0.3228, 0.141, 0.3505, 0.09954, 0.378, 0.122, 0.359, 0.1772, 0.3427, 0.1573, 0.378, 0.122, 0.4005, 0.1495, 0.3711, 0.1998, 0.359, 0.1772, 0.4005, 0.1495, 0.4172, 0.1808, 0.3786, 0.2244, 0.3711, 0.1998, 0.4172, 0.1808, 0.4275, 0.2147, 0.3811, 0.25, 0.3786, 0.2244, 0.4275, 0.2147, 0.431, 0.25, 0.3786, 0.2756, 0.3811, 0.25, 0.431, 0.25, 0.4275, 0.2853, 0.3711, 0.3002, 0.3786, 0.2756, 0.4275, 0.2853, 0.4172, 0.3192, 0.359, 0.3228, 0.3711, 0.3002, 0.4172, 0.3192, 0.4005, 0.3505, 0.3427, 0.3427, 0.359, 0.3228, 0.4005, 0.3505, 0.378, 0.378, 0.3228, 0.359, 0.3427, 0.3427, 0.378, 0.378, 0.3505, 0.4005, 0.3002, 0.3711, 0.3228, 0.359, 0.3505, 0.4005, 0.3192, 0.4172, 0.2756, 0.3786, 0.3002, 0.3711, 0.3192, 0.4172, 0.2853, 0.4275, 0.25, 0.3811, 0.2756, 0.3786, 0.2853, 0.4275, 0.25, 0.431, 0.2756, 0.3786, 0.25, 0.3811, 0.2244, 0.3786, 0.1998, 0.3711, 0.1772, 0.359, 0.1573, 0.3427, 0.141, 0.3228, 0.1289, 0.3002, 0.1214, 0.2756, 0.1189, 0.25, 0.1214, 0.2244, 0.1289, 0.1998, 0.141, 0.1772, 0.1573, 0.1573, 0.1772, 0.141, 0.1998, 0.1289, 0.2244, 0.1214, 0.25, 0.1189, 0.2756, 0.1214, 0.3002, 0.1289, 0.3228, 0.141, 0.3427, 0.1573, 0.359, 0.1772, 0.3711, 0.1998, 0.3786, 0.2244, 0.3811, 0.25, 0.3786, 0.2756, 0.3711, 0.3002, 0.359, 0.3228, 0.3427, 0.3427, 0.3228, 0.359, 0.3002, 0.3711, 0.1573, 0.1573, 0.1772, 0.141, 0.1772, 0.141, 0.1573, 0.1573, 0.3711, 0.3002, 0.359, 0.3228, 0.359, 0.3228, 0.3711, 0.3002, 0.1772, 0.141, 0.1998, 0.1289, 0.1998, 0.1289, 0.1772, 0.141, 0.25, 0.3811, 0.2244, 0.3786, 0.2244, 0.3786, 0.25, 0.3811, 0.359, 0.3228, 0.3427, 0.3427, 0.3427, 0.3427, 0.359, 0.3228, 0.1998, 0.1289, 0.2244, 0.1214, 0.2244, 0.1214, 0.1998, 0.1289, 0.2244, 0.3786, 0.1998, 0.3711, 0.1998, 0.3711, 0.2244, 0.3786, 0.3427, 0.3427, 0.3228, 0.359, 0.3228, 0.359, 0.3427, 0.3427, 0.2244, 0.1214, 0.25, 0.1189, 0.25, 0.1189, 0.2244, 0.1214, 0.1998, 0.3711, 0.1772, 0.359, 0.1772, 0.359, 0.1998, 0.3711, 0.3228, 0.359, 0.3002, 0.3711, 0.3002, 0.3711, 0.3228, 0.359, 0.25, 0.1189, 0.2756, 0.1214, 0.2756, 0.1214, 0.25, 0.1189, 0.1772, 0.359, 0.1573, 0.3427, 0.1573, 0.3427, 0.1772, 0.359, 0.3002, 0.3711, 0.2756, 0.3786, 0.2756, 0.3786, 0.3002, 0.3711, 0.2756, 0.1214, 0.3002, 0.1289, 0.3002, 0.1289, 0.2756, 0.1214, 0.1573, 0.3427, 0.141, 0.3228, 0.141, 0.3228, 0.1573, 0.3427, 0.2756, 0.3786, 0.25, 0.3811, 0.25, 0.3811, 0.2756, 0.3786, 0.3002, 0.1289, 0.3228, 0.141, 0.3228, 0.141, 0.3002, 0.1289, 0.141, 0.3228, 0.1289, 0.3002, 0.1289, 0.3002, 0.141, 0.3228, 0.3228, 0.141, 0.3427, 0.1573, 0.3427, 0.1573, 0.3228, 0.141, 0.1289, 0.3002, 0.1214, 0.2756, 0.1214, 0.2756, 0.1289, 0.3002, 0.3427, 0.1573, 0.359, 0.1772, 0.359, 0.1772, 0.3427, 0.1573, 0.1214, 0.2756, 0.1189, 0.25, 0.1189, 0.25, 0.1214, 0.2756, 0.359, 0.1772, 0.3711, 0.1998, 0.3711, 0.1998, 0.359, 0.1772, 0.1189, 0.25, 0.1214, 0.2244, 0.1214, 0.2244, 0.1189, 0.25, 0.3711, 0.1998, 0.3786, 0.2244, 0.3786, 0.2244, 0.3711, 0.1998, 0.1214, 0.2244, 0.1289, 0.1998, 0.1289, 0.1998, 0.1214, 0.2244, 0.3786, 0.2244, 0.3811, 0.25, 0.3811, 0.25, 0.3786, 0.2244, 0.1289, 0.1998, 0.141, 0.1772, 0.141, 0.1772, 0.1289, 0.1998, 0.3811, 0.25, 0.3786, 0.2756, 0.3786, 0.2756, 0.3811, 0.25, 0.141, 0.1772, 0.1573, 0.1573, 0.1573, 0.1573, 0.141, 0.1772, 0.4017, 0.02613, 0.4017, 0.2239, 0.375, 0.2239, 0.375, 0.02613, 0.125, 0.7239, 0.125, 0.5261, 0.1545, 0.5261, 0.1545, 0.7239, 0.8455, 0.7239, 0.8455, 0.5261, 0.875, 0.5261, 0.875, 0.7239, 0.625, 0.02613, 0.625, 0.2239, 0.5983, 0.2239, 0.5983, 0.02613, 0.125, 0.75, 0.1431, 0.7399, 0.1545, 0.7239, 0.375, 0.7239, 0.375, 0.75, 0.125, 0.75])
me_cube_002.update()
me_cube_003 = bpy.data.meshes.new('Cube.003')
me_cube_003.from_pydata([(0.2419, 0.5691, 0.4462), (0.2419, 0.5691, 0.5489), (0.4026, 2.238, 0.4462), (0.4026, 2.238, 0.5489), (0.6743, 0.5691, 0.4462), (0.6743, 0.5691, 0.5489), (0.5136, 2.238, 0.4462), (0.5136, 2.238, 0.5489), (0.4026, 2.506, 0.258), (0.4026, 2.506, 0.681), (0.5136, 2.506, 0.258), (0.5136, 2.506, 0.681), (0.5921, 2.428, 0.258), (0.5921, 2.428, 0.681), (0.5921, 2.317, 0.258), (0.5921, 2.317, 0.681), (0.5136, 2.238, 0.258), (0.5136, 2.238, 0.681), (0.4026, 2.238, 0.258), (0.4026, 2.238, 0.681), (0.3241, 2.317, 0.258), (0.3241, 2.317, 0.681), (0.3241, 2.428, 0.258), (0.3241, 2.428, 0.681), (0.4929, 2.456, 0.681), (0.4233, 2.456, 0.681), (0.5421, 2.407, 0.681), (0.5421, 2.337, 0.681), (0.4929, 2.288, 0.681), (0.4233, 2.288, 0.681), (0.3742, 2.337, 0.681), (0.3742, 2.407, 0.681), (0.5136, 2.506, 0.681), (0.4026, 2.506, 0.681), (0.5921, 2.428, 0.681), (0.5921, 2.317, 0.681), (0.5136, 2.238, 0.681), (0.4026, 2.238, 0.681), (0.3241, 2.317, 0.681), (0.3241, 2.428, 0.681), (0.4929, 2.456, 0.853), (0.4233, 2.456, 0.853), (0.5421, 2.407, 0.853), (0.5421, 2.337, 0.853), (0.4929, 2.288, 0.853), (0.4233, 2.288, 0.853), (0.3742, 2.337, 0.853), (0.3742, 2.407, 0.853), (0.4035, 2.24, 0.853), (0.5127, 2.24, 0.853), (0.3262, 2.317, 0.853), (0.3262, 2.427, 0.853), (0.4035, 2.504, 0.853), (0.5127, 2.504, 0.853), (0.59, 2.427, 0.853), (0.59, 2.317, 0.853), (0.4035, 2.24, 0.9357), (0.5127, 2.24, 0.9357), (0.3262, 2.317, 0.9357), (0.3262, 2.427, 0.9357), (0.4035, 2.504, 0.9357), (0.5127, 2.504, 0.9357), (0.59, 2.427, 0.9357), (0.59, 2.317, 0.9357), (0.4214, 2.283, 0.9698), (0.4035, 2.24, 0.9478), (0.5127, 2.24, 0.9478), (0.4949, 2.283, 0.9698), (0.3694, 2.335, 0.9698), (0.3262, 2.317, 0.9478), (0.3694, 2.409, 0.9698), (0.3262, 2.427, 0.9478), (0.4214, 2.461, 0.9698), (0.4035, 2.504, 0.9478), (0.4949, 2.461, 0.9698), (0.5127, 2.504, 0.9478), (0.5468, 2.409, 0.9698), (0.59, 2.427, 0.9478), (0.5468, 2.335, 0.9698), (0.59, 2.317, 0.9478), (0.2983, 2.362, 0.7612), (0.2983, 2.362, 0.79), (-0.2583, 2.031, 0.7612), (-0.2583, 2.031, 0.79), (0.3724, 2.237, 0.7612), (0.3724, 2.237, 0.79), (-0.1841, 1.906, 0.7612), (-0.1841, 1.906, 0.79), (0.3747, 2.348, 0.7612), (0.3291, 2.368, 0.7612), (0.3648, 2.349, 0.7612), (0.355, 2.352, 0.7612), (0.3456, 2.357, 0.7612), (0.3367, 2.362, 0.7612), (0.3291, 2.368, 0.79), (0.3747, 2.348, 0.79), (0.3367, 2.362, 0.79), (0.3456, 2.357, 0.79), (0.355, 2.352, 0.79), (0.3648, 2.349, 0.79), (0.3972, 2.31, 0.79), (0.3929, 2.261, 0.79), (0.3936, 2.301, 0.79), (0.3916, 2.291, 0.79), (0.3907, 2.281, 0.79), (0.391, 2.27, 0.79), (0.3929, 2.261, 0.7612), (0.3972, 2.31, 0.7612), (0.391, 2.27, 0.7612), (0.3907, 2.281, 0.7612), (0.3916, 2.291, 0.7612), (0.3936, 2.301, 0.7612), (0.618, 2.383, 0.7612), (0.618, 2.383, 0.79), (1.175, 2.713, 0.7612), (1.175, 2.713, 0.79), (0.5438, 2.507, 0.7612), (0.5438, 2.507, 0.79), (1.1, 2.838, 0.7612), (1.1, 2.838, 0.79), (0.5415, 2.396, 0.7612), (0.5871, 2.376, 0.7612), (0.5514, 2.395, 0.7612), (0.5612, 2.392, 0.7612), (0.5706, 2.388, 0.7612), (0.5795, 2.382, 0.7612), (0.5871, 2.376, 0.79), (0.5415, 2.396, 0.79), (0.5795, 2.382, 0.79), (0.5706, 2.388, 0.79), (0.5612, 2.392, 0.79), (0.5514, 2.395, 0.79), (0.5191, 2.434, 0.79), (0.5233, 2.483, 0.79), (0.5226, 2.443, 0.79), (0.5246, 2.453, 0.79), (0.5255, 2.463, 0.79), (0.5253, 2.474, 0.79), (0.5233, 2.483, 0.7612), (0.5191, 2.434, 0.7612), (0.5253, 2.474, 0.7612), (0.5255, 2.463, 0.7612), (0.5246, 2.453, 0.7612), (0.5226, 2.443, 0.7612)], [], [(0, 1, 3, 2), (2, 3, 7, 6), (6, 7, 5, 4), (4, 5, 1, 0), (2, 6, 4, 0), (7, 3, 1, 5), (8, 9, 11, 10), (10, 11, 13, 12), (12, 13, 15, 14), (14, 15, 17, 16), (16, 17, 19, 18), (18, 19, 21, 20), (17, 15, 35, 36), (20, 21, 23, 22), (22, 23, 9, 8), (8, 10, 12, 14, 16, 18, 20, 22), (29, 28, 44, 45), (23, 21, 38, 39), (13, 11, 32, 34), (19, 17, 36, 37), (9, 23, 39, 33), (11, 9, 33, 32), (15, 13, 34, 35), (21, 19, 37, 38), (25, 24, 32, 33), (24, 26, 34, 32), (26, 27, 35, 34), (27, 28, 36, 35), (28, 29, 37, 36), (29, 30, 38, 37), (30, 31, 39, 38), (31, 25, 33, 39), (47, 46, 54, 55), (27, 26, 42, 43), (24, 25, 41, 40), (25, 31, 47, 41), (30, 29, 45, 46), (28, 27, 43, 44), (26, 24, 40, 42), (31, 30, 46, 47), (54, 53, 61, 62), (45, 44, 52, 53), (43, 42, 50, 51), (40, 41, 49, 48), (41, 47, 55, 49), (46, 45, 53, 54), (44, 43, 51, 52), (42, 40, 48, 50), (57, 63, 79, 66), (52, 51, 59, 60), (50, 48, 56, 58), (55, 54, 62, 63), (53, 52, 60, 61), (51, 50, 58, 59), (48, 49, 57, 56), (49, 55, 63, 57), (58, 56, 65, 69), (59, 58, 69, 71), (63, 62, 77, 79), (61, 60, 73, 75), (56, 57, 66, 65), (62, 61, 75, 77), (60, 59, 71, 73), (65, 66, 67, 64), (69, 65, 64, 68), (71, 69, 68, 70), (73, 71, 70, 72), (75, 73, 72, 74), (77, 75, 74, 76), (79, 77, 76, 78), (66, 79, 78, 67), (64, 67, 78, 76, 74, 72, 70, 68), (80, 81, 83, 82), (82, 83, 87, 86), (86, 87, 85, 84), (85, 81, 94, 96, 97, 98, 99, 95, 100, 102, 103, 104, 105, 101), (82, 86, 84, 80), (87, 83, 81, 85), (80, 84, 106, 108, 109, 110, 111, 107, 88, 90, 91, 92, 93, 89), (81, 80, 89, 94), (84, 85, 101, 106), (88, 95, 99, 90), (90, 99, 98, 91), (91, 98, 97, 92), (92, 97, 96, 93), (93, 96, 94, 89), (100, 107, 111, 102), (102, 111, 110, 103), (103, 110, 109, 104), (104, 109, 108, 105), (105, 108, 106, 101), (107, 100, 95, 88), (112, 113, 115, 114), (114, 115, 119, 118), (118, 119, 117, 116), (117, 113, 126, 128, 129, 130, 131, 127, 132, 134, 135, 136, 137, 133), (114, 118, 116, 112), (119, 115, 113, 117), (112, 116, 138, 140, 141, 142, 143, 139, 120, 122, 123, 124, 125, 121), (113, 112, 121, 126), (116, 117, 133, 138), (120, 127, 131, 122), (122, 131, 130, 123), (123, 130, 129, 124), (124, 129, 128, 125), (125, 128, 126, 121), (132, 139, 143, 134), (134, 143, 142, 135), (135, 142, 141, 136), (136, 141, 140, 137), (137, 140, 138, 133), (139, 132, 127, 120)])
_uv = me_cube_003.uv_layers.new(name='UVMap')
_uv.uv.foreach_set('vector', [0.375, 0.0, 0.625, 0.0, 0.625, 0.25, 0.375, 0.25, 0.375, 0.25, 0.625, 0.25, 0.625, 0.5, 0.375, 0.5, 0.375, 0.5, 0.625, 0.5, 0.625, 0.75, 0.375, 0.75, 0.375, 0.75, 0.625, 0.75, 0.625, 1.0, 0.375, 1.0, 0.125, 0.5, 0.375, 0.5, 0.375, 0.75, 0.125, 0.75, 0.625, 0.5, 0.875, 0.5, 0.875, 0.75, 0.625, 0.75, 1.0, 0.5, 1.0, 1.0, 0.875, 1.0, 0.875, 0.5, 0.875, 0.5, 0.875, 1.0, 0.75, 1.0, 0.75, 0.5, 0.75, 0.5, 0.75, 1.0, 0.625, 1.0, 0.625, 0.5, 0.625, 0.5, 0.625, 1.0, 0.5, 1.0, 0.5, 0.5, 0.5, 0.5, 0.5, 1.0, 0.375, 1.0, 0.375, 0.5, 0.375, 0.5, 0.375, 1.0, 0.25, 1.0, 0.25, 0.5, 0.5, 1.0, 0.625, 1.0, 0.625, 1.0, 0.5, 1.0, 0.25, 0.5, 0.25, 1.0, 0.125, 1.0, 0.125, 0.5, 0.125, 0.5, 0.125, 1.0, 0.0, 1.0, 0.0, 0.5, 0.75, 0.49, 0.9197, 0.4197, 0.99, 0.25, 0.9197, 0.08029, 0.75, 0.01, 0.5803, 0.08029, 0.51, 0.25, 0.5803, 0.4197, 0.1437, 0.1437, 0.25, 0.09962, 0.25, 0.09962, 0.1437, 0.1437, 0.125, 1.0, 0.25, 1.0, 0.25, 1.0, 0.125, 1.0, 0.75, 1.0, 0.875, 1.0, 0.875, 1.0, 0.75, 1.0, 0.375, 1.0, 0.5, 1.0, 0.5, 1.0, 0.375, 1.0, 0.0, 1.0, 0.125, 1.0, 0.125, 1.0, 0.0, 1.0, 0.875, 1.0, 1.0, 1.0, 1.0, 1.0, 0.875, 1.0, 0.625, 1.0, 0.75, 1.0, 0.75, 1.0, 0.625, 1.0, 0.25, 1.0, 0.375, 1.0, 0.375, 1.0, 0.25, 1.0, 0.25, 0.4004, 0.3563, 0.3563, 0.4197, 0.4197, 0.25, 0.49, 0.3563, 0.3563, 0.4004, 0.25, 0.49, 0.25, 0.4197, 0.4197, 0.4004, 0.25, 0.3563, 0.1437, 0.4197, 0.08029, 0.49, 0.25, 0.3563, 0.1437, 0.25, 0.09962, 0.25, 0.01, 0.4197, 0.08029, 0.25, 0.09962, 0.1437, 0.1437, 0.08029, 0.08029, 0.25, 0.01, 0.1437, 0.1437, 0.09962, 0.25, 0.01, 0.25, 0.08029, 0.08029, 0.09962, 0.25, 0.1437, 0.3563, 0.08029, 0.4197, 0.01, 0.25, 0.1437, 0.3563, 0.25, 0.4004, 0.25, 0.49, 0.08029, 0.4197, 0.1437, 0.3563, 0.09962, 0.25, 0.09962, 0.25, 0.1437, 0.3563, 0.3563, 0.1437, 0.4004, 0.25, 0.4004, 0.25, 0.3563, 0.1437, 0.3563, 0.3563, 0.25, 0.4004, 0.25, 0.4004, 0.3563, 0.3563, 0.25, 0.4004, 0.1437, 0.3563, 0.1437, 0.3563, 0.25, 0.4004, 0.09962, 0.25, 0.1437, 0.1437, 0.1437, 0.1437, 0.09962, 0.25, 0.25, 0.09962, 0.3563, 0.1437, 0.3563, 0.1437, 0.25, 0.09962, 0.4004, 0.25, 0.3563, 0.3563, 0.3563, 0.3563, 0.4004, 0.25, 0.1437, 0.3563, 0.09962, 0.25, 0.09962, 0.25, 0.1437, 0.3563, 0.09962, 0.25, 0.1437, 0.1437, 0.1437, 0.1437, 0.09962, 0.25, 0.1437, 0.1437, 0.25, 0.09962, 0.25, 0.09962, 0.1437, 0.1437, 0.3563, 0.1437, 0.4004, 0.25, 0.4004, 0.25, 0.3563, 0.1437, 0.3563, 0.3563, 0.25, 0.4004, 0.25, 0.4004, 0.3563, 0.3563, 0.25, 0.4004, 0.1437, 0.3563, 0.1437, 0.3563, 0.25, 0.4004, 0.09962, 0.25, 0.1437, 0.1437, 0.1437, 0.1437, 0.09962, 0.25, 0.25, 0.09962, 0.3563, 0.1437, 0.3563, 0.1437, 0.25, 0.09962, 0.4004, 0.25, 0.3563, 0.3563, 0.3563, 0.3563, 0.4004, 0.25, 0.25, 0.4004, 0.1437, 0.3563, 0.1437, 0.3563, 0.25, 0.4004, 0.25, 0.09962, 0.3563, 0.1437, 0.3563, 0.1437, 0.25, 0.09962, 0.4004, 0.25, 0.3563, 0.3563, 0.3563, 0.3563, 0.4004, 0.25, 0.1437, 0.3563, 0.09962, 0.25, 0.09962, 0.25, 0.1437, 0.3563, 0.1437, 0.1437, 0.25, 0.09962, 0.25, 0.09962, 0.1437, 0.1437, 0.3563, 0.1437, 0.4004, 0.25, 0.4004, 0.25, 0.3563, 0.1437, 0.3563, 0.3563, 0.25, 0.4004, 0.25, 0.4004, 0.3563, 0.3563, 0.25, 0.4004, 0.1437, 0.3563, 0.1437, 0.3563, 0.25, 0.4004, 0.4004, 0.25, 0.3563, 0.3563, 0.3563, 0.3563, 0.4004, 0.25, 0.3563, 0.1437, 0.4004, 0.25, 0.4004, 0.25, 0.3563, 0.1437, 0.1437, 0.3563, 0.09962, 0.25, 0.09962, 0.25, 0.1437, 0.3563, 0.1437, 0.1437, 0.25, 0.09962, 0.25, 0.09962, 0.1437, 0.1437, 0.3563, 0.3563, 0.25, 0.4004, 0.25, 0.4004, 0.3563, 0.3563, 0.09962, 0.25, 0.1437, 0.1437, 0.1437, 0.1437, 0.09962, 0.25, 0.25, 0.09962, 0.3563, 0.1437, 0.3563, 0.1437, 0.25, 0.09962, 0.3563, 0.3563, 0.25, 0.4004, 0.25, 0.3511, 0.3215, 0.3215, 0.4004, 0.25, 0.3563, 0.3563, 0.3215, 0.3215, 0.3511, 0.25, 0.3563, 0.1437, 0.4004, 0.25, 0.3511, 0.25, 0.3215, 0.1785, 0.25, 0.09962, 0.3563, 0.1437, 0.3215, 0.1785, 0.25, 0.1489, 0.1437, 0.1437, 0.25, 0.09962, 0.25, 0.1489, 0.1785, 0.1785, 0.09962, 0.25, 0.1437, 0.1437, 0.1785, 0.1785, 0.1489, 0.25, 0.1437, 0.3563, 0.09962, 0.25, 0.1489, 0.25, 0.1785, 0.3215, 0.25, 0.4004, 0.1437, 0.3563, 0.1785, 0.3215, 0.25, 0.3511, 0.3215, 0.3215, 0.25, 0.3511, 0.1785, 0.3215, 0.1489, 0.25, 0.1785, 0.1785, 0.25, 0.1489, 0.3215, 0.1785, 0.3511, 0.25, 0.375, 0.0, 0.625, 0.0, 0.625, 0.25, 0.375, 0.25, 0.375, 0.25, 0.625, 0.25, 0.625, 0.5, 0.375, 0.5, 0.375, 0.5, 0.625, 0.5, 0.625, 0.75, 0.375, 0.75, 0.625, 0.75, 0.875, 0.75, 0.875, 0.75, 0.8588, 0.75, 0.8438, 0.75, 0.8291, 0.75, 0.8147, 0.75, 0.8023, 0.75, 0.6977, 0.75, 0.6853, 0.75, 0.6709, 0.75, 0.6562, 0.75, 0.6412, 0.75, 0.625, 0.75, 0.125, 0.5, 0.375, 0.5, 0.375, 0.75, 0.125, 0.75, 0.625, 0.5, 0.875, 0.5, 0.875, 0.75, 0.625, 0.75, 0.125, 0.75, 0.375, 0.75, 0.375, 0.75, 0.3588, 0.75, 0.3438, 0.75, 0.3291, 0.75, 0.3147, 0.75, 0.3023, 0.75, 0.1977, 0.75, 0.1853, 0.75, 0.1709, 0.75, 0.1562, 0.75, 0.1412, 0.75, 0.125, 0.75, 0.625, 0.0, 0.375, 0.0, 0.375, 0.0, 0.625, 0.0, 0.375, 0.75, 0.625, 0.75, 0.625, 0.75, 0.375, 0.75, 0.375, 0.9273, 0.625, 0.9273, 0.625, 0.9419, 0.375, 0.9419, 0.375, 0.9419, 0.625, 0.9419, 0.625, 0.96, 0.375, 0.96, 0.375, 0.96, 0.625, 0.96, 0.625, 1.0, 0.375, 1.0, 0.375, 0.0, 0.625, 0.0, 0.625, 0.0, 0.375, 0.0, 0.375, 0.0, 0.625, 0.0, 0.625, 0.0, 0.375, 0.0, 0.625, 0.8227, 0.375, 0.8227, 0.375, 0.8081, 0.625, 0.8081, 0.625, 0.8081, 0.375, 0.8081, 0.375, 0.79, 0.625, 0.79, 0.625, 0.79, 0.375, 0.79, 0.375, 0.75, 0.625, 0.75, 0.625, 0.75, 0.375, 0.75, 0.375, 0.75, 0.625, 0.75, 0.625, 0.75, 0.375, 0.75, 0.375, 0.75, 0.625, 0.75, 0.375, 0.8227, 0.625, 0.8227, 0.625, 0.9273, 0.375, 0.9273, 0.375, 0.0, 0.625, 0.0, 0.625, 0.25, 0.375, 0.25, 0.375, 0.25, 0.625, 0.25, 0.625, 0.5, 0.375, 0.5, 0.375, 0.5, 0.625, 0.5, 0.625, 0.75, 0.375, 0.75, 0.625, 0.75, 0.875, 0.75, 0.875, 0.75, 0.8588, 0.75, 0.8438, 0.75, 0.8291, 0.75, 0.8147, 0.75, 0.8023, 0.75, 0.6977, 0.75, 0.6853, 0.75, 0.6709, 0.75, 0.6562, 0.75, 0.6412, 0.75, 0.625, 0.75, 0.125, 0.5, 0.375, 0.5, 0.375, 0.75, 0.125, 0.75, 0.625, 0.5, 0.875, 0.5, 0.875, 0.75, 0.625, 0.75, 0.125, 0.75, 0.375, 0.75, 0.375, 0.75, 0.3588, 0.75, 0.3438, 0.75, 0.3291, 0.75, 0.3147, 0.75, 0.3023, 0.75, 0.1977, 0.75, 0.1853, 0.75, 0.1709, 0.75, 0.1562, 0.75, 0.1412, 0.75, 0.125, 0.75, 0.625, 0.0, 0.375, 0.0, 0.375, 0.0, 0.625, 0.0, 0.375, 0.75, 0.625, 0.75, 0.625, 0.75, 0.375, 0.75, 0.375, 0.9273, 0.625, 0.9273, 0.625, 0.9419, 0.375, 0.9419, 0.375, 0.9419, 0.625, 0.9419, 0.625, 0.96, 0.375, 0.96, 0.375, 0.96, 0.625, 0.96, 0.625, 1.0, 0.375, 1.0, 0.375, 0.0, 0.625, 0.0, 0.625, 0.0, 0.375, 0.0, 0.375, 0.0, 0.625, 0.0, 0.625, 0.0, 0.375, 0.0, 0.625, 0.8227, 0.375, 0.8227, 0.375, 0.8081, 0.625, 0.8081, 0.625, 0.8081, 0.375, 0.8081, 0.375, 0.79, 0.625, 0.79, 0.625, 0.79, 0.375, 0.79, 0.375, 0.75, 0.625, 0.75, 0.625, 0.75, 0.375, 0.75, 0.375, 0.75, 0.625, 0.75, 0.625, 0.75, 0.375, 0.75, 0.375, 0.75, 0.625, 0.75, 0.375, 0.8227, 0.625, 0.8227, 0.625, 0.9273, 0.375, 0.9273])
me_cube_003.update()
me_cube_008 = bpy.data.meshes.new('Cube.008')
me_cube_008.from_pydata([(-0.2162, 0.9239, 0.32), (-0.2162, 0.9239, 0.4227), (-0.0555, 2.593, 0.32), (-0.0555, 2.593, 0.4227), (0.2162, 0.9239, 0.32), (0.2162, 0.9239, 0.4227), (0.0555, 2.593, 0.32), (0.0555, 2.593, 0.4227), (-0.0555, 2.861, 0.1318), (-0.0555, 2.861, 0.5548), (0.0555, 2.861, 0.1318), (0.0555, 2.861, 0.5548), (0.134, 2.782, 0.1318), (0.134, 2.782, 0.5548), (0.134, 2.671, 0.1318), (0.134, 2.671, 0.5548), (0.0555, 2.593, 0.1318), (0.0555, 2.593, 0.5548), (-0.0555, 2.593, 0.1318), (-0.0555, 2.593, 0.5548), (-0.134, 2.671, 0.1318), (-0.134, 2.671, 0.5548), (-0.134, 2.782, 0.1318), (-0.134, 2.782, 0.5548), (0.03478, 2.811, 0.5548), (-0.03478, 2.811, 0.5548), (0.08396, 2.762, 0.5548), (0.08396, 2.692, 0.5548), (0.03478, 2.643, 0.5548), (-0.03478, 2.643, 0.5548), (-0.08396, 2.692, 0.5548), (-0.08396, 2.762, 0.5548), (0.0555, 2.861, 0.5548), (-0.0555, 2.861, 0.5548), (0.134, 2.782, 0.5548), (0.134, 2.671, 0.5548), (0.0555, 2.593, 0.5548), (-0.0555, 2.593, 0.5548), (-0.134, 2.671, 0.5548), (-0.134, 2.782, 0.5548), (0.03478, 2.811, 0.7268), (-0.03478, 2.811, 0.7268), (0.08396, 2.762, 0.7268), (0.08396, 2.692, 0.7268), (0.03478, 2.643, 0.7268), (-0.03478, 2.643, 0.7268), (-0.08396, 2.692, 0.7268), (-0.08396, 2.762, 0.7268), (-0.05463, 2.595, 0.7268), (0.05463, 2.595, 0.7268), (-0.1319, 2.672, 0.7268), (-0.1319, 2.781, 0.7268), (-0.05463, 2.859, 0.7268), (0.05463, 2.859, 0.7268), (0.1319, 2.781, 0.7268), (0.1319, 2.672, 0.7268), (-0.05463, 2.595, 0.8096), (0.05463, 2.595, 0.8096), (-0.1319, 2.672, 0.8096), (-0.1319, 2.781, 0.8096), (-0.05463, 2.859, 0.8096), (0.05463, 2.859, 0.8096), (0.1319, 2.781, 0.8096), (0.1319, 2.672, 0.8096), (-0.03673, 2.638, 0.8436), (-0.05463, 2.595, 0.8216), (0.05463, 2.595, 0.8216), (0.03673, 2.638, 0.8436), (-0.08868, 2.69, 0.8436), (-0.1319, 2.672, 0.8216), (-0.08868, 2.764, 0.8436), (-0.1319, 2.781, 0.8216), (-0.03673, 2.816, 0.8436), (-0.05463, 2.859, 0.8216), (0.03673, 2.816, 0.8436), (0.05463, 2.859, 0.8216), (0.08868, 2.764, 0.8436), (0.1319, 2.781, 0.8216), (0.08868, 2.69, 0.8436), (0.1319, 2.672, 0.8216), (-0.1599, 2.716, 0.635), (-0.1599, 2.716, 0.6638), (-0.7164, 2.386, 0.635), (-0.7164, 2.386, 0.6638), (-0.08567, 2.591, 0.635), (-0.08567, 2.591, 0.6638), (-0.6422, 2.261, 0.635), (-0.6422, 2.261, 0.6638), (-0.08343, 2.703, 0.635), (-0.129, 2.723, 0.635), (-0.09329, 2.704, 0.635), (-0.1031, 2.707, 0.635), (-0.1125, 2.711, 0.635), (-0.1214, 2.716, 0.635), (-0.129, 2.723, 0.6638), (-0.08343, 2.703, 0.6638), (-0.1214, 2.716, 0.6638), (-0.1125, 2.711, 0.6638), (-0.1031, 2.707, 0.6638), (-0.09329, 2.704, 0.6638), (-0.06094, 2.665, 0.6638), (-0.06519, 2.615, 0.6638), (-0.06453, 2.656, 0.6638), (-0.06652, 2.646, 0.6638), (-0.0674, 2.635, 0.6638), (-0.06715, 2.625, 0.6638), (-0.06519, 2.615, 0.635), (-0.06094, 2.665, 0.635), (-0.06715, 2.625, 0.635), (-0.0674, 2.635, 0.635), (-0.06652, 2.646, 0.635), (-0.06453, 2.656, 0.635), (0.1599, 2.737, 0.635), (0.1599, 2.737, 0.6638), (0.7164, 3.068, 0.635), (0.7164, 3.068, 0.6638), (0.08567, 2.862, 0.635), (0.08567, 2.862, 0.6638), (0.6422, 3.193, 0.635), (0.6422, 3.193, 0.6638), (0.08343, 2.751, 0.635), (0.129, 2.731, 0.635), (0.09329, 2.749, 0.635), (0.1031, 2.746, 0.635), (0.1125, 2.742, 0.635), (0.1214, 2.737, 0.635), (0.129, 2.731, 0.6638), (0.08343, 2.751, 0.6638), (0.1214, 2.737, 0.6638), (0.1125, 2.742, 0.6638), (0.1031, 2.746, 0.6638), (0.09329, 2.749, 0.6638), (0.06094, 2.789, 0.6638), (0.06519, 2.838, 0.6638), (0.06453, 2.798, 0.6638), (0.06652, 2.808, 0.6638), (0.0674, 2.818, 0.6638), (0.06715, 2.828, 0.6638), (0.06519, 2.838, 0.635), (0.06094, 2.789, 0.635), (0.06715, 2.828, 0.635), (0.0674, 2.818, 0.635), (0.06652, 2.808, 0.635), (0.06453, 2.798, 0.635)], [], [(0, 1, 3, 2), (2, 3, 7, 6), (6, 7, 5, 4), (4, 5, 1, 0), (2, 6, 4, 0), (7, 3, 1, 5), (8, 9, 11, 10), (10, 11, 13, 12), (12, 13, 15, 14), (14, 15, 17, 16), (16, 17, 19, 18), (18, 19, 21, 20), (17, 15, 35, 36), (20, 21, 23, 22), (22, 23, 9, 8), (8, 10, 12, 14, 16, 18, 20, 22), (29, 28, 44, 45), (23, 21, 38, 39), (13, 11, 32, 34), (19, 17, 36, 37), (9, 23, 39, 33), (11, 9, 33, 32), (15, 13, 34, 35), (21, 19, 37, 38), (25, 24, 32, 33), (24, 26, 34, 32), (26, 27, 35, 34), (27, 28, 36, 35), (28, 29, 37, 36), (29, 30, 38, 37), (30, 31, 39, 38), (31, 25, 33, 39), (47, 46, 54, 55), (27, 26, 42, 43), (24, 25, 41, 40), (25, 31, 47, 41), (30, 29, 45, 46), (28, 27, 43, 44), (26, 24, 40, 42), (31, 30, 46, 47), (54, 53, 61, 62), (45, 44, 52, 53), (43, 42, 50, 51), (40, 41, 49, 48), (41, 47, 55, 49), (46, 45, 53, 54), (44, 43, 51, 52), (42, 40, 48, 50), (57, 63, 79, 66), (52, 51, 59, 60), (50, 48, 56, 58), (55, 54, 62, 63), (53, 52, 60, 61), (51, 50, 58, 59), (48, 49, 57, 56), (49, 55, 63, 57), (58, 56, 65, 69), (59, 58, 69, 71), (63, 62, 77, 79), (61, 60, 73, 75), (56, 57, 66, 65), (62, 61, 75, 77), (60, 59, 71, 73), (65, 66, 67, 64), (69, 65, 64, 68), (71, 69, 68, 70), (73, 71, 70, 72), (75, 73, 72, 74), (77, 75, 74, 76), (79, 77, 76, 78), (66, 79, 78, 67), (64, 67, 78, 76, 74, 72, 70, 68), (80, 81, 83, 82), (82, 83, 87, 86), (86, 87, 85, 84), (85, 81, 94, 96, 97, 98, 99, 95, 100, 102, 103, 104, 105, 101), (82, 86, 84, 80), (87, 83, 81, 85), (80, 84, 106, 108, 109, 110, 111, 107, 88, 90, 91, 92, 93, 89), (81, 80, 89, 94), (84, 85, 101, 106), (88, 95, 99, 90), (90, 99, 98, 91), (91, 98, 97, 92), (92, 97, 96, 93), (93, 96, 94, 89), (100, 107, 111, 102), (102, 111, 110, 103), (103, 110, 109, 104), (104, 109, 108, 105), (105, 108, 106, 101), (107, 100, 95, 88), (112, 113, 115, 114), (114, 115, 119, 118), (118, 119, 117, 116), (117, 113, 126, 128, 129, 130, 131, 127, 132, 134, 135, 136, 137, 133), (114, 118, 116, 112), (119, 115, 113, 117), (112, 116, 138, 140, 141, 142, 143, 139, 120, 122, 123, 124, 125, 121), (113, 112, 121, 126), (116, 117, 133, 138), (120, 127, 131, 122), (122, 131, 130, 123), (123, 130, 129, 124), (124, 129, 128, 125), (125, 128, 126, 121), (132, 139, 143, 134), (134, 143, 142, 135), (135, 142, 141, 136), (136, 141, 140, 137), (137, 140, 138, 133), (139, 132, 127, 120)])
_uv = me_cube_008.uv_layers.new(name='UVMap')
_uv.uv.foreach_set('vector', [0.375, 0.0, 0.625, 0.0, 0.625, 0.25, 0.375, 0.25, 0.375, 0.25, 0.625, 0.25, 0.625, 0.5, 0.375, 0.5, 0.375, 0.5, 0.625, 0.5, 0.625, 0.75, 0.375, 0.75, 0.375, 0.75, 0.625, 0.75, 0.625, 1.0, 0.375, 1.0, 0.125, 0.5, 0.375, 0.5, 0.375, 0.75, 0.125, 0.75, 0.625, 0.5, 0.875, 0.5, 0.875, 0.75, 0.625, 0.75, 1.0, 0.5, 1.0, 1.0, 0.875, 1.0, 0.875, 0.5, 0.875, 0.5, 0.875, 1.0, 0.75, 1.0, 0.75, 0.5, 0.75, 0.5, 0.75, 1.0, 0.625, 1.0, 0.625, 0.5, 0.625, 0.5, 0.625, 1.0, 0.5, 1.0, 0.5, 0.5, 0.5, 0.5, 0.5, 1.0, 0.375, 1.0, 0.375, 0.5, 0.375, 0.5, 0.375, 1.0, 0.25, 1.0, 0.25, 0.5, 0.5, 1.0, 0.625, 1.0, 0.625, 1.0, 0.5, 1.0, 0.25, 0.5, 0.25, 1.0, 0.125, 1.0, 0.125, 0.5, 0.125, 0.5, 0.125, 1.0, 0.0, 1.0, 0.0, 0.5, 0.75, 0.49, 0.9197, 0.4197, 0.99, 0.25, 0.9197, 0.08029, 0.75, 0.01, 0.5803, 0.08029, 0.51, 0.25, 0.5803, 0.4197, 0.1437, 0.1437, 0.25, 0.09962, 0.25, 0.09962, 0.1437, 0.1437, 0.125, 1.0, 0.25, 1.0, 0.25, 1.0, 0.125, 1.0, 0.75, 1.0, 0.875, 1.0, 0.875, 1.0, 0.75, 1.0, 0.375, 1.0, 0.5, 1.0, 0.5, 1.0, 0.375, 1.0, 0.0, 1.0, 0.125, 1.0, 0.125, 1.0, 0.0, 1.0, 0.875, 1.0, 1.0, 1.0, 1.0, 1.0, 0.875, 1.0, 0.625, 1.0, 0.75, 1.0, 0.75, 1.0, 0.625, 1.0, 0.25, 1.0, 0.375, 1.0, 0.375, 1.0, 0.25, 1.0, 0.25, 0.4004, 0.3563, 0.3563, 0.4197, 0.4197, 0.25, 0.49, 0.3563, 0.3563, 0.4004, 0.25, 0.49, 0.25, 0.4197, 0.4197, 0.4004, 0.25, 0.3563, 0.1437, 0.4197, 0.08029, 0.49, 0.25, 0.3563, 0.1437, 0.25, 0.09962, 0.25, 0.01, 0.4197, 0.08029, 0.25, 0.09962, 0.1437, 0.1437, 0.08029, 0.08029, 0.25, 0.01, 0.1437, 0.1437, 0.09962, 0.25, 0.01, 0.25, 0.08029, 0.08029, 0.09962, 0.25, 0.1437, 0.3563, 0.08029, 0.4197, 0.01, 0.25, 0.1437, 0.3563, 0.25, 0.4004, 0.25, 0.49, 0.08029, 0.4197, 0.1437, 0.3563, 0.09962, 0.25, 0.09962, 0.25, 0.1437, 0.3563, 0.3563, 0.1437, 0.4004, 0.25, 0.4004, 0.25, 0.3563, 0.1437, 0.3563, 0.3563, 0.25, 0.4004, 0.25, 0.4004, 0.3563, 0.3563, 0.25, 0.4004, 0.1437, 0.3563, 0.1437, 0.3563, 0.25, 0.4004, 0.09962, 0.25, 0.1437, 0.1437, 0.1437, 0.1437, 0.09962, 0.25, 0.25, 0.09962, 0.3563, 0.1437, 0.3563, 0.1437, 0.25, 0.09962, 0.4004, 0.25, 0.3563, 0.3563, 0.3563, 0.3563, 0.4004, 0.25, 0.1437, 0.3563, 0.09962, 0.25, 0.09962, 0.25, 0.1437, 0.3563, 0.09962, 0.25, 0.1437, 0.1437, 0.1437, 0.1437, 0.09962, 0.25, 0.1437, 0.1437, 0.25, 0.09962, 0.25, 0.09962, 0.1437, 0.1437, 0.3563, 0.1437, 0.4004, 0.25, 0.4004, 0.25, 0.3563, 0.1437, 0.3563, 0.3563, 0.25, 0.4004, 0.25, 0.4004, 0.3563, 0.3563, 0.25, 0.4004, 0.1437, 0.3563, 0.1437, 0.3563, 0.25, 0.4004, 0.09962, 0.25, 0.1437, 0.1437, 0.1437, 0.1437, 0.09962, 0.25, 0.25, 0.09962, 0.3563, 0.1437, 0.3563, 0.1437, 0.25, 0.09962, 0.4004, 0.25, 0.3563, 0.3563, 0.3563, 0.3563, 0.4004, 0.25, 0.25, 0.4004, 0.1437, 0.3563, 0.1437, 0.3563, 0.25, 0.4004, 0.25, 0.09962, 0.3563, 0.1437, 0.3563, 0.1437, 0.25, 0.09962, 0.4004, 0.25, 0.3563, 0.3563, 0.3563, 0.3563, 0.4004, 0.25, 0.1437, 0.3563, 0.09962, 0.25, 0.09962, 0.25, 0.1437, 0.3563, 0.1437, 0.1437, 0.25, 0.09962, 0.25, 0.09962, 0.1437, 0.1437, 0.3563, 0.1437, 0.4004, 0.25, 0.4004, 0.25, 0.3563, 0.1437, 0.3563, 0.3563, 0.25, 0.4004, 0.25, 0.4004, 0.3563, 0.3563, 0.25, 0.4004, 0.1437, 0.3563, 0.1437, 0.3563, 0.25, 0.4004, 0.4004, 0.25, 0.3563, 0.3563, 0.3563, 0.3563, 0.4004, 0.25, 0.3563, 0.1437, 0.4004, 0.25, 0.4004, 0.25, 0.3563, 0.1437, 0.1437, 0.3563, 0.09962, 0.25, 0.09962, 0.25, 0.1437, 0.3563, 0.1437, 0.1437, 0.25, 0.09962, 0.25, 0.09962, 0.1437, 0.1437, 0.3563, 0.3563, 0.25, 0.4004, 0.25, 0.4004, 0.3563, 0.3563, 0.09962, 0.25, 0.1437, 0.1437, 0.1437, 0.1437, 0.09962, 0.25, 0.25, 0.09962, 0.3563, 0.1437, 0.3563, 0.1437, 0.25, 0.09962, 0.3563, 0.3563, 0.25, 0.4004, 0.25, 0.3511, 0.3215, 0.3215, 0.4004, 0.25, 0.3563, 0.3563, 0.3215, 0.3215, 0.3511, 0.25, 0.3563, 0.1437, 0.4004, 0.25, 0.3511, 0.25, 0.3215, 0.1785, 0.25, 0.09962, 0.3563, 0.1437, 0.3215, 0.1785, 0.25, 0.1489, 0.1437, 0.1437, 0.25, 0.09962, 0.25, 0.1489, 0.1785, 0.1785, 0.09962, 0.25, 0.1437, 0.1437, 0.1785, 0.1785, 0.1489, 0.25, 0.1437, 0.3563, 0.09962, 0.25, 0.1489, 0.25, 0.1785, 0.3215, 0.25, 0.4004, 0.1437, 0.3563, 0.1785, 0.3215, 0.25, 0.3511, 0.3215, 0.3215, 0.25, 0.3511, 0.1785, 0.3215, 0.1489, 0.25, 0.1785, 0.1785, 0.25, 0.1489, 0.3215, 0.1785, 0.3511, 0.25, 0.375, 0.0, 0.625, 0.0, 0.625, 0.25, 0.375, 0.25, 0.375, 0.25, 0.625, 0.25, 0.625, 0.5, 0.375, 0.5, 0.375, 0.5, 0.625, 0.5, 0.625, 0.75, 0.375, 0.75, 0.625, 0.75, 0.875, 0.75, 0.875, 0.75, 0.8588, 0.75, 0.8438, 0.75, 0.8291, 0.75, 0.8147, 0.75, 0.8023, 0.75, 0.6977, 0.75, 0.6853, 0.75, 0.6709, 0.75, 0.6562, 0.75, 0.6412, 0.75, 0.625, 0.75, 0.125, 0.5, 0.375, 0.5, 0.375, 0.75, 0.125, 0.75, 0.625, 0.5, 0.875, 0.5, 0.875, 0.75, 0.625, 0.75, 0.125, 0.75, 0.375, 0.75, 0.375, 0.75, 0.3588, 0.75, 0.3438, 0.75, 0.3291, 0.75, 0.3147, 0.75, 0.3023, 0.75, 0.1977, 0.75, 0.1853, 0.75, 0.1709, 0.75, 0.1562, 0.75, 0.1412, 0.75, 0.125, 0.75, 0.625, 0.0, 0.375, 0.0, 0.375, 0.0, 0.625, 0.0, 0.375, 0.75, 0.625, 0.75, 0.625, 0.75, 0.375, 0.75, 0.375, 0.9273, 0.625, 0.9273, 0.625, 0.9419, 0.375, 0.9419, 0.375, 0.9419, 0.625, 0.9419, 0.625, 0.96, 0.375, 0.96, 0.375, 0.96, 0.625, 0.96, 0.625, 1.0, 0.375, 1.0, 0.375, 0.0, 0.625, 0.0, 0.625, 0.0, 0.375, 0.0, 0.375, 0.0, 0.625, 0.0, 0.625, 0.0, 0.375, 0.0, 0.625, 0.8227, 0.375, 0.8227, 0.375, 0.8081, 0.625, 0.8081, 0.625, 0.8081, 0.375, 0.8081, 0.375, 0.79, 0.625, 0.79, 0.625, 0.79, 0.375, 0.79, 0.375, 0.75, 0.625, 0.75, 0.625, 0.75, 0.375, 0.75, 0.375, 0.75, 0.625, 0.75, 0.625, 0.75, 0.375, 0.75, 0.375, 0.75, 0.625, 0.75, 0.375, 0.8227, 0.625, 0.8227, 0.625, 0.9273, 0.375, 0.9273, 0.375, 0.0, 0.625, 0.0, 0.625, 0.25, 0.375, 0.25, 0.375, 0.25, 0.625, 0.25, 0.625, 0.5, 0.375, 0.5, 0.375, 0.5, 0.625, 0.5, 0.625, 0.75, 0.375, 0.75, 0.625, 0.75, 0.875, 0.75, 0.875, 0.75, 0.8588, 0.75, 0.8438, 0.75, 0.8291, 0.75, 0.8147, 0.75, 0.8023, 0.75, 0.6977, 0.75, 0.6853, 0.75, 0.6709, 0.75, 0.6562, 0.75, 0.6412, 0.75, 0.625, 0.75, 0.125, 0.5, 0.375, 0.5, 0.375, 0.75, 0.125, 0.75, 0.625, 0.5, 0.875, 0.5, 0.875, 0.75, 0.625, 0.75, 0.125, 0.75, 0.375, 0.75, 0.375, 0.75, 0.3588, 0.75, 0.3438, 0.75, 0.3291, 0.75, 0.3147, 0.75, 0.3023, 0.75, 0.1977, 0.75, 0.1853, 0.75, 0.1709, 0.75, 0.1562, 0.75, 0.1412, 0.75, 0.125, 0.75, 0.625, 0.0, 0.375, 0.0, 0.375, 0.0, 0.625, 0.0, 0.375, 0.75, 0.625, 0.75, 0.625, 0.75, 0.375, 0.75, 0.375, 0.9273, 0.625, 0.9273, 0.625, 0.9419, 0.375, 0.9419, 0.375, 0.9419, 0.625, 0.9419, 0.625, 0.96, 0.375, 0.96, 0.375, 0.96, 0.625, 0.96, 0.625, 1.0, 0.375, 1.0, 0.375, 0.0, 0.625, 0.0, 0.625, 0.0, 0.375, 0.0, 0.375, 0.0, 0.625, 0.0, 0.625, 0.0, 0.375, 0.0, 0.625, 0.8227, 0.375, 0.8227, 0.375, 0.8081, 0.625, 0.8081, 0.625, 0.8081, 0.375, 0.8081, 0.375, 0.79, 0.625, 0.79, 0.625, 0.79, 0.375, 0.79, 0.375, 0.75, 0.625, 0.75, 0.625, 0.75, 0.375, 0.75, 0.375, 0.75, 0.625, 0.75, 0.625, 0.75, 0.375, 0.75, 0.375, 0.75, 0.625, 0.75, 0.375, 0.8227, 0.625, 0.8227, 0.625, 0.9273, 0.375, 0.9273])
me_cube_008.update()
me_cube_009 = bpy.data.meshes.new('Cube.009')
me_cube_009.from_pydata([(-0.2162, 0.9239, 0.32), (-0.2162, 0.9239, 0.4227), (-0.0555, 2.593, 0.32), (-0.0555, 2.593, 0.4227), (0.2162, 0.9239, 0.32), (0.2162, 0.9239, 0.4227), (0.0555, 2.593, 0.32), (0.0555, 2.593, 0.4227), (-0.0555, 2.861, 0.1318), (-0.0555, 2.861, 0.5548), (0.0555, 2.861, 0.1318), (0.0555, 2.861, 0.5548), (0.134, 2.782, 0.1318), (0.134, 2.782, 0.5548), (0.134, 2.671, 0.1318), (0.134, 2.671, 0.5548), (0.0555, 2.593, 0.1318), (0.0555, 2.593, 0.5548), (-0.0555, 2.593, 0.1318), (-0.0555, 2.593, 0.5548), (-0.134, 2.671, 0.1318), (-0.134, 2.671, 0.5548), (-0.134, 2.782, 0.1318), (-0.134, 2.782, 0.5548), (0.03478, 2.811, 0.5548), (-0.03478, 2.811, 0.5548), (0.08396, 2.762, 0.5548), (0.08396, 2.692, 0.5548), (0.03478, 2.643, 0.5548), (-0.03478, 2.643, 0.5548), (-0.08396, 2.692, 0.5548), (-0.08396, 2.762, 0.5548), (0.0555, 2.861, 0.5548), (-0.0555, 2.861, 0.5548), (0.134, 2.782, 0.5548), (0.134, 2.671, 0.5548), (0.0555, 2.593, 0.5548), (-0.0555, 2.593, 0.5548), (-0.134, 2.671, 0.5548), (-0.134, 2.782, 0.5548), (0.03478, 2.811, 0.7268), (-0.03478, 2.811, 0.7268), (0.08396, 2.762, 0.7268), (0.08396, 2.692, 0.7268), (0.03478, 2.643, 0.7268), (-0.03478, 2.643, 0.7268), (-0.08396, 2.692, 0.7268), (-0.08396, 2.762, 0.7268), (-0.05463, 2.595, 0.7268), (0.05463, 2.595, 0.7268), (-0.1319, 2.672, 0.7268), (-0.1319, 2.781, 0.7268), (-0.05463, 2.859, 0.7268), (0.05463, 2.859, 0.7268), (0.1319, 2.781, 0.7268), (0.1319, 2.672, 0.7268), (-0.05463, 2.595, 0.8096), (0.05463, 2.595, 0.8096), (-0.1319, 2.672, 0.8096), (-0.1319, 2.781, 0.8096), (-0.05463, 2.859, 0.8096), (0.05463, 2.859, 0.8096), (0.1319, 2.781, 0.8096), (0.1319, 2.672, 0.8096), (-0.03673, 2.638, 0.8436), (-0.05463, 2.595, 0.8216), (0.05463, 2.595, 0.8216), (0.03673, 2.638, 0.8436), (-0.08868, 2.69, 0.8436), (-0.1319, 2.672, 0.8216), (-0.08868, 2.764, 0.8436), (-0.1319, 2.781, 0.8216), (-0.03673, 2.816, 0.8436), (-0.05463, 2.859, 0.8216), (0.03673, 2.816, 0.8436), (0.05463, 2.859, 0.8216), (0.08868, 2.764, 0.8436), (0.1319, 2.781, 0.8216), (0.08868, 2.69, 0.8436), (0.1319, 2.672, 0.8216), (-0.1599, 2.716, 0.635), (-0.1599, 2.716, 0.6638), (-0.7164, 2.386, 0.635), (-0.7164, 2.386, 0.6638), (-0.08567, 2.591, 0.635), (-0.08567, 2.591, 0.6638), (-0.6422, 2.261, 0.635), (-0.6422, 2.261, 0.6638), (-0.08343, 2.703, 0.635), (-0.129, 2.723, 0.635), (-0.09329, 2.704, 0.635), (-0.1031, 2.707, 0.635), (-0.1125, 2.711, 0.635), (-0.1214, 2.716, 0.635), (-0.129, 2.723, 0.6638), (-0.08343, 2.703, 0.6638), (-0.1214, 2.716, 0.6638), (-0.1125, 2.711, 0.6638), (-0.1031, 2.707, 0.6638), (-0.09329, 2.704, 0.6638), (-0.06094, 2.665, 0.6638), (-0.06519, 2.615, 0.6638), (-0.06453, 2.656, 0.6638), (-0.06652, 2.646, 0.6638), (-0.0674, 2.635, 0.6638), (-0.06715, 2.625, 0.6638), (-0.06519, 2.615, 0.635), (-0.06094, 2.665, 0.635), (-0.06715, 2.625, 0.635), (-0.0674, 2.635, 0.635), (-0.06652, 2.646, 0.635), (-0.06453, 2.656, 0.635), (0.1599, 2.737, 0.635), (0.1599, 2.737, 0.6638), (0.7164, 3.068, 0.635), (0.7164, 3.068, 0.6638), (0.08567, 2.862, 0.635), (0.08567, 2.862, 0.6638), (0.6422, 3.193, 0.635), (0.6422, 3.193, 0.6638), (0.08343, 2.751, 0.635), (0.129, 2.731, 0.635), (0.09329, 2.749, 0.635), (0.1031, 2.746, 0.635), (0.1125, 2.742, 0.635), (0.1214, 2.737, 0.635), (0.129, 2.731, 0.6638), (0.08343, 2.751, 0.6638), (0.1214, 2.737, 0.6638), (0.1125, 2.742, 0.6638), (0.1031, 2.746, 0.6638), (0.09329, 2.749, 0.6638), (0.06094, 2.789, 0.6638), (0.06519, 2.838, 0.6638), (0.06453, 2.798, 0.6638), (0.06652, 2.808, 0.6638), (0.0674, 2.818, 0.6638), (0.06715, 2.828, 0.6638), (0.06519, 2.838, 0.635), (0.06094, 2.789, 0.635), (0.06715, 2.828, 0.635), (0.0674, 2.818, 0.635), (0.06652, 2.808, 0.635), (0.06453, 2.798, 0.635)], [], [(0, 1, 3, 2), (2, 3, 7, 6), (6, 7, 5, 4), (4, 5, 1, 0), (2, 6, 4, 0), (7, 3, 1, 5), (8, 9, 11, 10), (10, 11, 13, 12), (12, 13, 15, 14), (14, 15, 17, 16), (16, 17, 19, 18), (18, 19, 21, 20), (17, 15, 35, 36), (20, 21, 23, 22), (22, 23, 9, 8), (8, 10, 12, 14, 16, 18, 20, 22), (29, 28, 44, 45), (23, 21, 38, 39), (13, 11, 32, 34), (19, 17, 36, 37), (9, 23, 39, 33), (11, 9, 33, 32), (15, 13, 34, 35), (21, 19, 37, 38), (25, 24, 32, 33), (24, 26, 34, 32), (26, 27, 35, 34), (27, 28, 36, 35), (28, 29, 37, 36), (29, 30, 38, 37), (30, 31, 39, 38), (31, 25, 33, 39), (47, 46, 54, 55), (27, 26, 42, 43), (24, 25, 41, 40), (25, 31, 47, 41), (30, 29, 45, 46), (28, 27, 43, 44), (26, 24, 40, 42), (31, 30, 46, 47), (54, 53, 61, 62), (45, 44, 52, 53), (43, 42, 50, 51), (40, 41, 49, 48), (41, 47, 55, 49), (46, 45, 53, 54), (44, 43, 51, 52), (42, 40, 48, 50), (57, 63, 79, 66), (52, 51, 59, 60), (50, 48, 56, 58), (55, 54, 62, 63), (53, 52, 60, 61), (51, 50, 58, 59), (48, 49, 57, 56), (49, 55, 63, 57), (58, 56, 65, 69), (59, 58, 69, 71), (63, 62, 77, 79), (61, 60, 73, 75), (56, 57, 66, 65), (62, 61, 75, 77), (60, 59, 71, 73), (65, 66, 67, 64), (69, 65, 64, 68), (71, 69, 68, 70), (73, 71, 70, 72), (75, 73, 72, 74), (77, 75, 74, 76), (79, 77, 76, 78), (66, 79, 78, 67), (64, 67, 78, 76, 74, 72, 70, 68), (80, 81, 83, 82), (82, 83, 87, 86), (86, 87, 85, 84), (85, 81, 94, 96, 97, 98, 99, 95, 100, 102, 103, 104, 105, 101), (82, 86, 84, 80), (87, 83, 81, 85), (80, 84, 106, 108, 109, 110, 111, 107, 88, 90, 91, 92, 93, 89), (81, 80, 89, 94), (84, 85, 101, 106), (88, 95, 99, 90), (90, 99, 98, 91), (91, 98, 97, 92), (92, 97, 96, 93), (93, 96, 94, 89), (100, 107, 111, 102), (102, 111, 110, 103), (103, 110, 109, 104), (104, 109, 108, 105), (105, 108, 106, 101), (107, 100, 95, 88), (112, 113, 115, 114), (114, 115, 119, 118), (118, 119, 117, 116), (117, 113, 126, 128, 129, 130, 131, 127, 132, 134, 135, 136, 137, 133), (114, 118, 116, 112), (119, 115, 113, 117), (112, 116, 138, 140, 141, 142, 143, 139, 120, 122, 123, 124, 125, 121), (113, 112, 121, 126), (116, 117, 133, 138), (120, 127, 131, 122), (122, 131, 130, 123), (123, 130, 129, 124), (124, 129, 128, 125), (125, 128, 126, 121), (132, 139, 143, 134), (134, 143, 142, 135), (135, 142, 141, 136), (136, 141, 140, 137), (137, 140, 138, 133), (139, 132, 127, 120)])
_uv = me_cube_009.uv_layers.new(name='UVMap')
_uv.uv.foreach_set('vector', [0.375, 0.0, 0.625, 0.0, 0.625, 0.25, 0.375, 0.25, 0.375, 0.25, 0.625, 0.25, 0.625, 0.5, 0.375, 0.5, 0.375, 0.5, 0.625, 0.5, 0.625, 0.75, 0.375, 0.75, 0.375, 0.75, 0.625, 0.75, 0.625, 1.0, 0.375, 1.0, 0.125, 0.5, 0.375, 0.5, 0.375, 0.75, 0.125, 0.75, 0.625, 0.5, 0.875, 0.5, 0.875, 0.75, 0.625, 0.75, 1.0, 0.5, 1.0, 1.0, 0.875, 1.0, 0.875, 0.5, 0.875, 0.5, 0.875, 1.0, 0.75, 1.0, 0.75, 0.5, 0.75, 0.5, 0.75, 1.0, 0.625, 1.0, 0.625, 0.5, 0.625, 0.5, 0.625, 1.0, 0.5, 1.0, 0.5, 0.5, 0.5, 0.5, 0.5, 1.0, 0.375, 1.0, 0.375, 0.5, 0.375, 0.5, 0.375, 1.0, 0.25, 1.0, 0.25, 0.5, 0.5, 1.0, 0.625, 1.0, 0.625, 1.0, 0.5, 1.0, 0.25, 0.5, 0.25, 1.0, 0.125, 1.0, 0.125, 0.5, 0.125, 0.5, 0.125, 1.0, 0.0, 1.0, 0.0, 0.5, 0.75, 0.49, 0.9197, 0.4197, 0.99, 0.25, 0.9197, 0.08029, 0.75, 0.01, 0.5803, 0.08029, 0.51, 0.25, 0.5803, 0.4197, 0.1437, 0.1437, 0.25, 0.09962, 0.25, 0.09962, 0.1437, 0.1437, 0.125, 1.0, 0.25, 1.0, 0.25, 1.0, 0.125, 1.0, 0.75, 1.0, 0.875, 1.0, 0.875, 1.0, 0.75, 1.0, 0.375, 1.0, 0.5, 1.0, 0.5, 1.0, 0.375, 1.0, 0.0, 1.0, 0.125, 1.0, 0.125, 1.0, 0.0, 1.0, 0.875, 1.0, 1.0, 1.0, 1.0, 1.0, 0.875, 1.0, 0.625, 1.0, 0.75, 1.0, 0.75, 1.0, 0.625, 1.0, 0.25, 1.0, 0.375, 1.0, 0.375, 1.0, 0.25, 1.0, 0.25, 0.4004, 0.3563, 0.3563, 0.4197, 0.4197, 0.25, 0.49, 0.3563, 0.3563, 0.4004, 0.25, 0.49, 0.25, 0.4197, 0.4197, 0.4004, 0.25, 0.3563, 0.1437, 0.4197, 0.08029, 0.49, 0.25, 0.3563, 0.1437, 0.25, 0.09962, 0.25, 0.01, 0.4197, 0.08029, 0.25, 0.09962, 0.1437, 0.1437, 0.08029, 0.08029, 0.25, 0.01, 0.1437, 0.1437, 0.09962, 0.25, 0.01, 0.25, 0.08029, 0.08029, 0.09962, 0.25, 0.1437, 0.3563, 0.08029, 0.4197, 0.01, 0.25, 0.1437, 0.3563, 0.25, 0.4004, 0.25, 0.49, 0.08029, 0.4197, 0.1437, 0.3563, 0.09962, 0.25, 0.09962, 0.25, 0.1437, 0.3563, 0.3563, 0.1437, 0.4004, 0.25, 0.4004, 0.25, 0.3563, 0.1437, 0.3563, 0.3563, 0.25, 0.4004, 0.25, 0.4004, 0.3563, 0.3563, 0.25, 0.4004, 0.1437, 0.3563, 0.1437, 0.3563, 0.25, 0.4004, 0.09962, 0.25, 0.1437, 0.1437, 0.1437, 0.1437, 0.09962, 0.25, 0.25, 0.09962, 0.3563, 0.1437, 0.3563, 0.1437, 0.25, 0.09962, 0.4004, 0.25, 0.3563, 0.3563, 0.3563, 0.3563, 0.4004, 0.25, 0.1437, 0.3563, 0.09962, 0.25, 0.09962, 0.25, 0.1437, 0.3563, 0.09962, 0.25, 0.1437, 0.1437, 0.1437, 0.1437, 0.09962, 0.25, 0.1437, 0.1437, 0.25, 0.09962, 0.25, 0.09962, 0.1437, 0.1437, 0.3563, 0.1437, 0.4004, 0.25, 0.4004, 0.25, 0.3563, 0.1437, 0.3563, 0.3563, 0.25, 0.4004, 0.25, 0.4004, 0.3563, 0.3563, 0.25, 0.4004, 0.1437, 0.3563, 0.1437, 0.3563, 0.25, 0.4004, 0.09962, 0.25, 0.1437, 0.1437, 0.1437, 0.1437, 0.09962, 0.25, 0.25, 0.09962, 0.3563, 0.1437, 0.3563, 0.1437, 0.25, 0.09962, 0.4004, 0.25, 0.3563, 0.3563, 0.3563, 0.3563, 0.4004, 0.25, 0.25, 0.4004, 0.1437, 0.3563, 0.1437, 0.3563, 0.25, 0.4004, 0.25, 0.09962, 0.3563, 0.1437, 0.3563, 0.1437, 0.25, 0.09962, 0.4004, 0.25, 0.3563, 0.3563, 0.3563, 0.3563, 0.4004, 0.25, 0.1437, 0.3563, 0.09962, 0.25, 0.09962, 0.25, 0.1437, 0.3563, 0.1437, 0.1437, 0.25, 0.09962, 0.25, 0.09962, 0.1437, 0.1437, 0.3563, 0.1437, 0.4004, 0.25, 0.4004, 0.25, 0.3563, 0.1437, 0.3563, 0.3563, 0.25, 0.4004, 0.25, 0.4004, 0.3563, 0.3563, 0.25, 0.4004, 0.1437, 0.3563, 0.1437, 0.3563, 0.25, 0.4004, 0.4004, 0.25, 0.3563, 0.3563, 0.3563, 0.3563, 0.4004, 0.25, 0.3563, 0.1437, 0.4004, 0.25, 0.4004, 0.25, 0.3563, 0.1437, 0.1437, 0.3563, 0.09962, 0.25, 0.09962, 0.25, 0.1437, 0.3563, 0.1437, 0.1437, 0.25, 0.09962, 0.25, 0.09962, 0.1437, 0.1437, 0.3563, 0.3563, 0.25, 0.4004, 0.25, 0.4004, 0.3563, 0.3563, 0.09962, 0.25, 0.1437, 0.1437, 0.1437, 0.1437, 0.09962, 0.25, 0.25, 0.09962, 0.3563, 0.1437, 0.3563, 0.1437, 0.25, 0.09962, 0.3563, 0.3563, 0.25, 0.4004, 0.25, 0.3511, 0.3215, 0.3215, 0.4004, 0.25, 0.3563, 0.3563, 0.3215, 0.3215, 0.3511, 0.25, 0.3563, 0.1437, 0.4004, 0.25, 0.3511, 0.25, 0.3215, 0.1785, 0.25, 0.09962, 0.3563, 0.1437, 0.3215, 0.1785, 0.25, 0.1489, 0.1437, 0.1437, 0.25, 0.09962, 0.25, 0.1489, 0.1785, 0.1785, 0.09962, 0.25, 0.1437, 0.1437, 0.1785, 0.1785, 0.1489, 0.25, 0.1437, 0.3563, 0.09962, 0.25, 0.1489, 0.25, 0.1785, 0.3215, 0.25, 0.4004, 0.1437, 0.3563, 0.1785, 0.3215, 0.25, 0.3511, 0.3215, 0.3215, 0.25, 0.3511, 0.1785, 0.3215, 0.1489, 0.25, 0.1785, 0.1785, 0.25, 0.1489, 0.3215, 0.1785, 0.3511, 0.25, 0.375, 0.0, 0.625, 0.0, 0.625, 0.25, 0.375, 0.25, 0.375, 0.25, 0.625, 0.25, 0.625, 0.5, 0.375, 0.5, 0.375, 0.5, 0.625, 0.5, 0.625, 0.75, 0.375, 0.75, 0.625, 0.75, 0.875, 0.75, 0.875, 0.75, 0.8588, 0.75, 0.8438, 0.75, 0.8291, 0.75, 0.8147, 0.75, 0.8023, 0.75, 0.6977, 0.75, 0.6853, 0.75, 0.6709, 0.75, 0.6562, 0.75, 0.6412, 0.75, 0.625, 0.75, 0.125, 0.5, 0.375, 0.5, 0.375, 0.75, 0.125, 0.75, 0.625, 0.5, 0.875, 0.5, 0.875, 0.75, 0.625, 0.75, 0.125, 0.75, 0.375, 0.75, 0.375, 0.75, 0.3588, 0.75, 0.3438, 0.75, 0.3291, 0.75, 0.3147, 0.75, 0.3023, 0.75, 0.1977, 0.75, 0.1853, 0.75, 0.1709, 0.75, 0.1562, 0.75, 0.1412, 0.75, 0.125, 0.75, 0.625, 0.0, 0.375, 0.0, 0.375, 0.0, 0.625, 0.0, 0.375, 0.75, 0.625, 0.75, 0.625, 0.75, 0.375, 0.75, 0.375, 0.9273, 0.625, 0.9273, 0.625, 0.9419, 0.375, 0.9419, 0.375, 0.9419, 0.625, 0.9419, 0.625, 0.96, 0.375, 0.96, 0.375, 0.96, 0.625, 0.96, 0.625, 1.0, 0.375, 1.0, 0.375, 0.0, 0.625, 0.0, 0.625, 0.0, 0.375, 0.0, 0.375, 0.0, 0.625, 0.0, 0.625, 0.0, 0.375, 0.0, 0.625, 0.8227, 0.375, 0.8227, 0.375, 0.8081, 0.625, 0.8081, 0.625, 0.8081, 0.375, 0.8081, 0.375, 0.79, 0.625, 0.79, 0.625, 0.79, 0.375, 0.79, 0.375, 0.75, 0.625, 0.75, 0.625, 0.75, 0.375, 0.75, 0.375, 0.75, 0.625, 0.75, 0.625, 0.75, 0.375, 0.75, 0.375, 0.75, 0.625, 0.75, 0.375, 0.8227, 0.625, 0.8227, 0.625, 0.9273, 0.375, 0.9273, 0.375, 0.0, 0.625, 0.0, 0.625, 0.25, 0.375, 0.25, 0.375, 0.25, 0.625, 0.25, 0.625, 0.5, 0.375, 0.5, 0.375, 0.5, 0.625, 0.5, 0.625, 0.75, 0.375, 0.75, 0.625, 0.75, 0.875, 0.75, 0.875, 0.75, 0.8588, 0.75, 0.8438, 0.75, 0.8291, 0.75, 0.8147, 0.75, 0.8023, 0.75, 0.6977, 0.75, 0.6853, 0.75, 0.6709, 0.75, 0.6562, 0.75, 0.6412, 0.75, 0.625, 0.75, 0.125, 0.5, 0.375, 0.5, 0.375, 0.75, 0.125, 0.75, 0.625, 0.5, 0.875, 0.5, 0.875, 0.75, 0.625, 0.75, 0.125, 0.75, 0.375, 0.75, 0.375, 0.75, 0.3588, 0.75, 0.3438, 0.75, 0.3291, 0.75, 0.3147, 0.75, 0.3023, 0.75, 0.1977, 0.75, 0.1853, 0.75, 0.1709, 0.75, 0.1562, 0.75, 0.1412, 0.75, 0.125, 0.75, 0.625, 0.0, 0.375, 0.0, 0.375, 0.0, 0.625, 0.0, 0.375, 0.75, 0.625, 0.75, 0.625, 0.75, 0.375, 0.75, 0.375, 0.9273, 0.625, 0.9273, 0.625, 0.9419, 0.375, 0.9419, 0.375, 0.9419, 0.625, 0.9419, 0.625, 0.96, 0.375, 0.96, 0.375, 0.96, 0.625, 0.96, 0.625, 1.0, 0.375, 1.0, 0.375, 0.0, 0.625, 0.0, 0.625, 0.0, 0.375, 0.0, 0.375, 0.0, 0.625, 0.0, 0.625, 0.0, 0.375, 0.0, 0.625, 0.8227, 0.375, 0.8227, 0.375, 0.8081, 0.625, 0.8081, 0.625, 0.8081, 0.375, 0.8081, 0.375, 0.79, 0.625, 0.79, 0.625, 0.79, 0.375, 0.79, 0.375, 0.75, 0.625, 0.75, 0.625, 0.75, 0.375, 0.75, 0.375, 0.75, 0.625, 0.75, 0.625, 0.75, 0.375, 0.75, 0.375, 0.75, 0.625, 0.75, 0.375, 0.8227, 0.625, 0.8227, 0.625, 0.9273, 0.375, 0.9273])
me_cube_009.update()
me_cube_010 = bpy.data.meshes.new('Cube.010')
me_cube_010.from_pydata([(1.274, -0.3827, 0.08), (1.274, -0.3827, 0.67), (1.274, 0.3827, 0.08), (1.274, 0.3827, 0.67), (1.274, -0.3827, 0.08), (1.274, -0.3827, 0.67), (1.274, 0.3827, 0.08), (1.274, 0.3827, 0.67), (0.3324, 0.3827, 0.67), (0.3324, -0.3827, 0.67), (1.274, -0.3827, 0.375), (1.274, 0.3827, 0.375), (1.274, 0.3827, 0.375), (1.274, -0.3827, 0.375), (0.3324, 0.3827, 0.375), (0.3324, -0.3827, 0.375), (0.3324, 0.3827, 0.375), (0.6274, 0.3827, 0.08), (0.6274, -0.3827, 0.08), (0.3324, -0.3827, 0.375), (-0.8132, 0.4457, 0.0), (-0.8132, 0.4457, -0.5043), (-0.7792, 0.4525, 0.0), (-0.7792, 0.4525, -0.5043), (-0.7504, 0.4717, 0.0), (-0.7504, 0.4717, -0.5043), (-0.7312, 0.5005, 0.0), (-0.7312, 0.5005, -0.5043), (-0.7244, 0.5344, 0.0), (-0.7244, 0.5344, -0.5043), (-0.7312, 0.5684, 0.0), (-0.7312, 0.5684, -0.5043), (-0.7504, 0.5972, 0.0), (-0.7504, 0.5972, -0.5043), (-0.7792, 0.6164, 0.0), (-0.7792, 0.6164, -0.5043), (-0.8132, 0.6232, 0.0), (-0.8132, 0.6232, -0.5043), (-0.8471, 0.6164, 0.0), (-0.8471, 0.6164, -0.5043), (-0.8759, 0.5972, 0.0), (-0.8759, 0.5972, -0.5043), (-0.8952, 0.5684, 0.0), (-0.8952, 0.5684, -0.5043), (-0.9019, 0.5344, 0.0), (-0.9019, 0.5344, -0.5043), (-0.8952, 0.5005, 0.0), (-0.8952, 0.5005, -0.5043), (-0.8759, 0.4717, 0.0), (-0.8759, 0.4717, -0.5043), (-0.8471, 0.4525, 0.0), (-0.8471, 0.4525, -0.5043), (0.311, -0.03398, 0.4471), (0.311, -0.03139, 0.434), (0.311, 0.03398, 0.4659), (0.311, 0.03398, 1.193), (0.324, 0.03139, 0.4659), (0.324, 0.03139, 1.193), (0.335, 0.02403, 0.4659), (0.335, 0.02403, 1.193), (0.3424, 0.013, 0.4659), (0.3424, 0.013, 1.193), (0.3449, -1.862e-08, 0.4659), (0.3449, -1.862e-08, 1.193), (0.3424, -0.013, 0.4659), (0.3424, -0.013, 1.193), (0.335, -0.02403, 0.4659), (0.335, -0.02403, 1.193), (0.324, -0.03139, 0.4659), (0.324, -0.03139, 1.193), (0.311, -0.03398, 0.4659), (0.311, -0.03398, 1.193), (0.298, -0.03139, 0.4659), (0.298, -0.03139, 1.193), (0.2869, -0.02403, 0.4659), (0.2869, -0.02403, 1.193), (0.2796, -0.013, 0.4659), (0.2796, -0.013, 1.193), (0.277, -1.862e-08, 0.4659), (0.277, -1.862e-08, 1.193), (0.2796, 0.013, 0.4659), (0.2796, 0.013, 1.193), (0.2869, 0.02403, 0.4659), (0.2869, 0.02403, 1.193), (0.298, 0.03139, 0.4659), (0.298, 0.03139, 1.193), (0.311, -0.03139, 0.4601), (0.311, -0.02403, 0.4711), (0.311, -0.013, 0.4784), (0.311, -1.862e-08, 0.481), (0.311, 0.013, 0.4784), (0.311, 0.02403, 0.4711), (0.311, 0.03139, 0.4601), (0.311, 0.03398, 0.4471), (0.311, -0.02403, 0.423), (0.311, -0.013, 0.4157), (0.311, -1.862e-08, 0.4131), (0.311, 0.013, 0.4157), (0.311, 0.02403, 0.423), (0.311, 0.03139, 0.434), (1.274, -0.3827, 0.67), (1.274, 0.3827, 0.67), (1.173, 0.3003, 0.7592), (1.173, -0.3003, 0.7592), (0.4337, 0.3003, 0.7592), (0.4337, -0.3003, 0.7592)], [], [(10, 1, 3, 11), (11, 3, 7, 12), (13, 5, 1, 10), (2, 6, 4, 0), (7, 3, 1, 5), (14, 8, 9, 15), (6, 12, 14, 16, 17), (8, 7, 102, 104), (12, 7, 8, 14), (13, 4, 18, 19, 15), (4, 6, 17, 18), (4, 13, 10, 0), (5, 13, 15, 9), (2, 11, 12, 6), (0, 10, 11, 2), (18, 17, 16, 19), (16, 14, 15, 19), (76, 78, 96, 95), (60, 61, 63, 62), (82, 84, 99, 98), (58, 59, 61, 60), (68, 70, 52, 86), (56, 57, 59, 58), (56, 58, 91, 92), (54, 55, 57, 56), (60, 62, 89, 90), (62, 64, 88, 89), (62, 63, 65, 64), (64, 65, 67, 66), (66, 68, 86, 87), (66, 67, 69, 68), (78, 80, 97, 96), (68, 69, 71, 70), (72, 74, 94, 53), (70, 71, 73, 72), (84, 54, 93, 99), (72, 73, 75, 74), (58, 60, 90, 91), (74, 75, 77, 76), (64, 66, 87, 88), (76, 77, 79, 78), (70, 72, 53, 52), (78, 79, 81, 80), (80, 82, 98, 97), (80, 81, 83, 82), (89, 88, 87, 86, 52, 53, 94, 95, 96, 97, 98, 99, 93, 92, 91, 90), (74, 76, 95, 94), (82, 83, 85, 84), (54, 56, 92, 93), (84, 85, 55, 54), (67, 65, 63, 61, 59, 57, 55, 85, 83, 81, 79, 77, 75, 73, 71, 69), (5, 7, 101, 100), (102, 103, 105, 104), (9, 8, 104, 105), (7, 5, 103, 102), (5, 9, 105, 103)])
_uv = me_cube_010.uv_layers.new(name='UVMap')
_uv.uv.foreach_set('vector', [0.5, 0.0, 0.625, 0.0, 0.625, 0.25, 0.5, 0.25, 0.5, 0.25, 0.625, 0.25, 0.625, 0.25, 0.5, 0.25, 0.5, 0.75, 0.625, 0.75, 0.625, 0.75, 0.5, 0.75, 0.125, 0.5, 0.375, 0.5, 0.375, 0.75, 0.125, 0.75, 0.625, 0.5, 0.875, 0.5, 0.875, 0.75, 0.625, 0.75, 0.5, 0.5, 0.625, 0.5, 0.625, 0.75, 0.5, 0.75, 0.375, 0.5, 0.5, 0.5, 0.5, 0.5, 0.5, 0.5, 0.375, 0.5, 0.625, 0.5, 0.625, 0.5, 0.625, 0.5, 0.625, 0.5, 0.5, 0.5, 0.625, 0.5, 0.625, 0.5, 0.5, 0.5, 0.5, 0.75, 0.375, 0.75, 0.375, 0.75, 0.5, 0.75, 0.5, 0.75, 0.375, 0.75, 0.375, 0.5, 0.375, 0.5, 0.375, 0.75, 0.375, 0.75, 0.5, 0.75, 0.5, 0.75, 0.375, 0.75, 0.625, 0.75, 0.5, 0.75, 0.5, 0.75, 0.625, 0.75, 0.375, 0.25, 0.5, 0.25, 0.5, 0.25, 0.375, 0.25, 0.375, 0.0, 0.5, 0.0, 0.5, 0.25, 0.375, 0.25, 0.375, 0.75, 0.375, 0.5, 0.5, 0.5, 0.5, 0.75, 0.5, 0.5, 0.5, 0.5, 0.5, 0.75, 0.5, 0.75, 0.3125, 0.5, 0.25, 0.5, 0.25, 0.5, 0.3125, 0.5, 1.0, 0.5, 1.0, 1.0, 0.9375, 1.0, 0.9375, 0.5, 0.125, 0.5, 0.0625, 0.5, 0.0625, 0.5, 0.125, 0.5, 0.9375, 0.5, 0.9375, 1.0, 0.875, 1.0, 0.875, 0.5, 0.5625, 0.5, 0.5, 0.5, 0.5, 0.5, 0.5625, 0.5, 0.875, 0.5, 0.875, 1.0, 0.8125, 1.0, 0.8125, 0.5, 0.875, 0.5, 0.8125, 0.5, 0.8125, 0.5, 0.875, 0.5, 0.8125, 0.5, 0.8125, 1.0, 0.75, 1.0, 0.75, 0.5, 1.0, 0.5, 0.9375, 0.5, 0.9375, 0.5, 1.0, 0.5, 0.75, 0.5, 0.6875, 0.5, 0.6875, 0.5, 0.75, 0.5, 0.75, 0.5, 0.75, 1.0, 0.6875, 1.0, 0.6875, 0.5, 0.6875, 0.5, 0.6875, 1.0, 0.625, 1.0, 0.625, 0.5, 0.625, 0.5, 0.5625, 0.5, 0.5625, 0.5, 0.625, 0.5, 0.625, 0.5, 0.625, 1.0, 0.5625, 1.0, 0.5625, 0.5, 0.25, 0.5, 0.1875, 0.5, 0.1875, 0.5, 0.25, 0.5, 0.5625, 0.5, 0.5625, 1.0, 0.5, 1.0, 0.5, 0.5, 0.4375, 0.5, 0.375, 0.5, 0.375, 0.5, 0.4375, 0.5, 0.5, 0.5, 0.5, 1.0, 0.4375, 1.0, 0.4375, 0.5, 0.0625, 0.5, 0.0, 0.5, 0.0, 0.5, 0.0625, 0.5, 0.4375, 0.5, 0.4375, 1.0, 0.375, 1.0, 0.375, 0.5, 0.9375, 0.5, 0.875, 0.5, 0.875, 0.5, 0.9375, 0.5, 0.375, 0.5, 0.375, 1.0, 0.3125, 1.0, 0.3125, 0.5, 0.6875, 0.5, 0.625, 0.5, 0.625, 0.5, 0.6875, 0.5, 0.3125, 0.5, 0.3125, 1.0, 0.25, 1.0, 0.25, 0.5, 0.5, 0.5, 0.4375, 0.5, 0.4375, 0.5, 0.5, 0.5, 0.25, 0.5, 0.25, 1.0, 0.1875, 1.0, 0.1875, 0.5, 0.1875, 0.5, 0.125, 0.5, 0.125, 0.5, 0.1875, 0.5, 0.1875, 0.5, 0.1875, 1.0, 0.125, 1.0, 0.125, 0.5, 0.99, 0.25, 0.9717, 0.1582, 0.9197, 0.08029, 0.8418, 0.02827, 0.75, 0.01, 0.6582, 0.02827, 0.5803, 0.08029, 0.5283, 0.1582, 0.51, 0.25, 0.5283, 0.3418, 0.5803, 0.4197, 0.6582, 0.4717, 0.75, 0.49, 0.8418, 0.4717, 0.9197, 0.4197, 0.9717, 0.3418, 0.375, 0.5, 0.3125, 0.5, 0.3125, 0.5, 0.375, 0.5, 0.125, 0.5, 0.125, 1.0, 0.0625, 1.0, 0.0625, 0.5, 0.8125, 0.5, 0.75, 0.5, 0.75, 0.5, 0.8125, 0.5, 0.0625, 0.5, 0.0625, 1.0, 0.0, 1.0, 0.0, 0.5, 0.4197, 0.08029, 0.4717, 0.1582, 0.49, 0.25, 0.4717, 0.3418, 0.4197, 0.4197, 0.3418, 0.4717, 0.25, 0.49, 0.1582, 0.4717, 0.08029, 0.4197, 0.02827, 0.3418, 0.01, 0.25, 0.02827, 0.1582, 0.08029, 0.08029, 0.1582, 0.02827, 0.25, 0.01, 0.3418, 0.02827, 0.625, 0.75, 0.625, 0.5, 0.625, 0.5, 0.625, 0.75, 0.625, 0.5, 0.625, 0.75, 0.625, 0.75, 0.625, 0.5, 0.625, 0.75, 0.625, 0.5, 0.625, 0.5, 0.625, 0.75, 0.625, 0.5, 0.625, 0.75, 0.625, 0.75, 0.625, 0.5, 0.625, 0.75, 0.625, 0.75, 0.625, 0.75, 0.625, 0.75])
me_cube_010.update()

# ---- objects
ob_corps = bpy.data.objects.new('Corps', me_circle_001)
ob_tete = bpy.data.objects.new('Tete', me_cube_002)
ob_aile = bpy.data.objects.new('Aile', me_cube_003)
ob_light = bpy.data.objects.new('Light', light_light)
ob_camera = bpy.data.objects.new('Camera', cam_camera)
ob_aile_001 = bpy.data.objects.new('Aile.001', me_cube_008)
ob_aile_002 = bpy.data.objects.new('Aile.002', me_cube_009)
ob_cube = bpy.data.objects.new('Cube', me_cube_010)

# ---- transforms, parenting, visibility, modifiers, constraints
ob_corps.location = (0.0, 0.0, 0.0)
ob_corps.rotation_euler = (0.0, 0.0, 0.3927)
_m = ob_corps.modifiers.new('Mirror', 'MIRROR')
_m.use_axis = (False, False, False)
ob_tete.location = (2.44, 0.0, 0.0)
ob_aile.location = (0.0, 0.0, 0.0)
_m = ob_aile.modifiers.new('Mirror', 'MIRROR')
_m.use_axis = (False, True, False)
ob_light.location = (4.076, 1.005, 5.904)
ob_light.rotation_euler = (0.6503, 0.05522, 1.866)
ob_light.lock_rotations_4d = False
ob_light.empty_display_type = 'ARROWS'
ob_light.color = (0.0, 0.0, 0.0, 0.0)
ob_light.lineart.crease_threshold = 0.0
ob_camera.location = (7.359, -6.926, 4.958)
ob_camera.rotation_euler = (1.109, 0.0, 0.8149)
ob_camera.lock_rotations_4d = False
ob_camera.empty_display_type = 'ARROWS'
ob_camera.color = (0.0, 0.0, 0.0, 0.0)
ob_camera.display_type = 'WIRE'
ob_camera.lineart.crease_threshold = 0.0
ob_aile_001.location = (0.0, 0.0, 0.1262)
ob_aile_001.rotation_euler = (0.0, -0.0, 0.7854)
ob_aile_002.location = (0.0, 0.0, 0.1262)
ob_aile_002.rotation_euler = (0.0, -0.0, -3.927)
ob_cube.location = (-2.198, 0.0, 0.0)

# ---- collection membership
scene.collection.objects.link(ob_corps)
scene.collection.objects.link(ob_tete)
scene.collection.objects.link(ob_aile)
col_scene.objects.link(ob_light)
col_scene.objects.link(ob_camera)
col_scene.objects.link(ob_aile_001)
col_scene.objects.link(ob_aile_002)
col_scene.objects.link(ob_cube)

# ---- scene / render settings (as saved in the file)
scene.camera = ob_camera
scene.frame_start = 1; scene.frame_end = 250; scene.frame_set(1)
scene.render.engine = 'BLENDER_EEVEE_NEXT'
bpy.context.view_layer.update()
